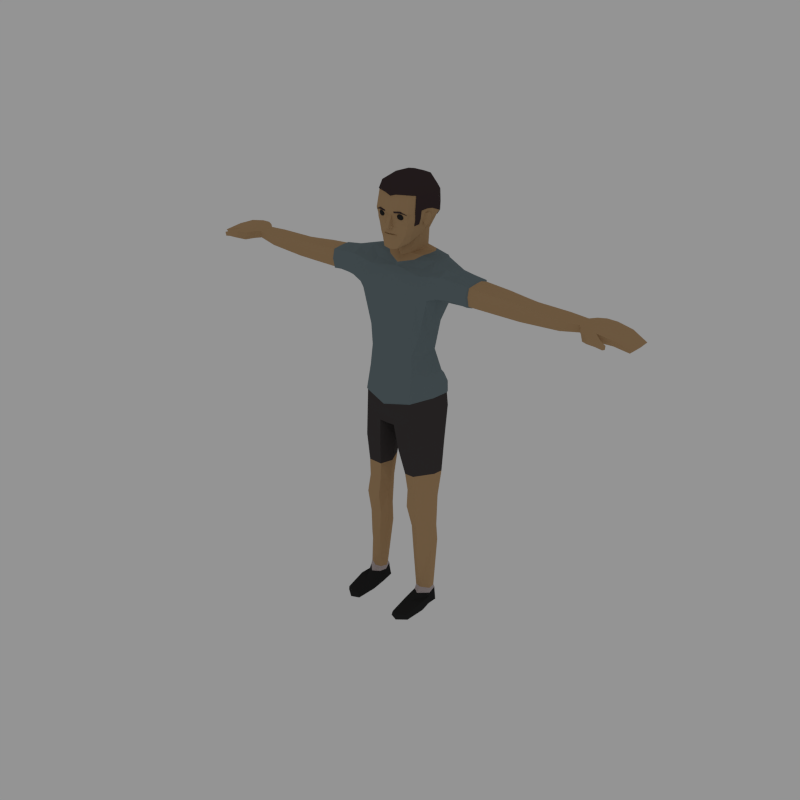# Source: Male_Casual.blend  (saved by Blender 2.81.16; exported with 4.5.12 LTS)
import bpy
from mathutils import Matrix  # noqa: F401  (used for matrix-valued properties, if any)

bpy.ops.wm.read_factory_settings(use_empty=True)
scene = bpy.context.scene
scene.name = 'Scene'

# ---- collections
col_collection_1 = bpy.data.collections.new('Collection 1'); scene.collection.children.link(col_collection_1)

# ---- materials (node trees are filled in below, after node groups)
mat_skin = bpy.data.materials.new('Skin')
mat_skin.alpha_threshold = 0.0
mat_skin.diffuse_color = (0.4969, 0.3185, 0.1662, 1.0)
mat_skin.roughness = 0.5
mat_eyes = bpy.data.materials.new('Eyes')
mat_eyes.alpha_threshold = 0.0
mat_eyes.diffuse_color = (0.02539, 0.02539, 0.02539, 1.0)
mat_eyes.roughness = 0.5
mat_hair = bpy.data.materials.new('Hair')
mat_hair.alpha_threshold = 0.0
mat_hair.diffuse_color = (0.05222, 0.03497, 0.03602, 1.0)
mat_hair.roughness = 0.5
mat_shirt = bpy.data.materials.new('Shirt')
mat_shirt.alpha_threshold = 0.0
mat_shirt.diffuse_color = (0.1634, 0.2139, 0.233, 1.0)
mat_shirt.roughness = 0.5
mat_pants = bpy.data.materials.new('Pants')
mat_pants.alpha_threshold = 0.0
mat_pants.diffuse_color = (0.06072, 0.05294, 0.05294, 1.0)
mat_pants.roughness = 0.5
mat_socks = bpy.data.materials.new('Socks')
mat_socks.alpha_threshold = 0.0
mat_socks.diffuse_color = (0.5071, 0.4348, 0.4348, 1.0)
mat_socks.roughness = 0.5
mat_shoes = bpy.data.materials.new('Shoes')
mat_shoes.alpha_threshold = 0.0
mat_shoes.diffuse_color = (0.02539, 0.02539, 0.02539, 1.0)
mat_shoes.roughness = 0.5

# ---- material node trees

# ---- world
world_world = bpy.data.worlds.new('World'); scene.world = world_world
world_world.color = (0.2957, 0.2957, 0.2957)
world_world.use_sun_shadow = False
world_world.sun_shadow_jitter_overblur = 0.0
world_world.cycles.sampling_method = 'NONE'
world_world.cycles.sample_map_resolution = 256

# ---- meshes
me_cylinder_002 = bpy.data.meshes.new('Cylinder.002')
me_cylinder_002.from_pydata([(1.345, 0.06034, 3.868), (0.2677, -0.2233, 2.817), (0.3711, -0.03202, 2.81), (0.3907, 0.1304, 2.806), (0.4105, 0.004487, 2.373), (0.4436, 0.1733, 2.42), (0.1017, 0.2898, 2.335), (0.2706, -0.2786, 2.343), (0.2168, 0.252, 2.798), (0.1707, -0.1916, 1.645), (0.4308, -0.02278, 1.667), (0.4558, 0.07011, 1.676), (0.1932, 0.1146, 1.648), (0.07044, 0.01003, 2.233), (0.123, -0.05487, 1.644), (0.2304, 0.1051, 1.362), (0.4084, 0.07155, 1.35), (0.1536, -0.08232, 1.256), (0.1962, -0.196, 1.253), (0.4412, -0.04458, 1.252), (0.2203, -0.266, 0.003359), (0.452, -0.223, 0.003359), (0.4277, -0.0804, 0.003359), (0.4331, 0.03149, 0.003359), (0.2556, 0.0744, 0.003359), (0.2353, -0.08074, 0.003359), (0.3283, -0.3031, 0.003359), (0.3378, 0.0956, 0.003359), (0.326, 0.1274, 1.369), (0.331, 0.2741, 2.405), (0.32, 0.1252, 1.661), (0.1892, -0.1731, 1.444), (0.4342, -0.03947, 1.441), (0.1439, -0.07881, 1.406), (0.2739, 0.06309, 0.1621), (0.2341, -0.04138, 0.1498), (0.4318, -0.07403, 0.1479), (0.2553, -0.119, 0.1506), (0.412, 0.03866, 0.1577), (0.3317, -0.1733, 0.1526), (0.3381, 0.07483, 0.1633), (0.1198, 0.09243, 4.066), (0.07701, -0.009125, 4.053), (0.1239, 0.186, 4.075), (0.09872, 0.2516, 4.078), (0.1429, 0.06767, 4.227), (0.07957, -0.009734, 4.175), (0.1331, 0.1693, 4.267), (0.1102, 0.2505, 4.246), (0.226, 0.1159, 4.387), (0.1703, 0.2843, 4.389), (0.2232, 0.0165, 4.382), (0.173, -0.1717, 4.36), (0.2509, 0.1132, 4.507), (0.2417, 0.05007, 4.515), (0.1809, -0.184, 4.449), (0.1953, 0.0292, 4.272), (0.02404, -0.2226, 4.472), (0.03466, -0.232, 4.349), (0.1926, -0.1919, 4.503), (0.1042, -0.2979, 2.259), (0.4199, 0.1842, 2.551), (0.401, -0.01214, 2.553), (0.2804, -0.258, 2.534), (0.1216, -0.3104, 2.342), (0.3212, 0.319, 2.585), (0.1094, 0.31, 4.386), (0.2208, 0.3798, 2.628), (0.06252, -0.2333, 4.516), (0.1072, 0.03562, 4.062), (0.1219, 0.009483, 4.203), (0.2078, -0.1106, 4.37), (0.2162, -0.1063, 4.498), (0.1402, -0.0913, 4.18), (1.411, -0.03584, 3.683), (1.408, -0.06004, 3.793), (1.412, -0.06499, 3.863), (1.464, 0.1823, 3.827), (1.46, 0.183, 3.796), (1.444, 0.05304, 3.659), (1.461, 0.1647, 3.718), (1.442, 0.05416, 3.863), (1.827, -0.05555, 3.817), (1.832, -0.05907, 3.754), (1.833, 0.1616, 3.751), (1.838, 0.0618, 3.71), (2.037, 0.1487, 3.754), (2.102, 0.2059, 3.771), (2.092, -0.06193, 3.739), (2.072, -0.05741, 3.821), (2.08, 0.08471, 3.827), (2.088, 0.1984, 3.834), (2.096, -0.01104, 3.736), (2.179, -0.05997, 3.716), (2.102, 0.08471, 3.732), (2.12, -0.145, 3.818), (2.179, 0.08471, 3.75), (2.147, -0.05507, 3.832), (2.159, 0.08471, 3.826), (2.166, 0.2389, 3.834), (2.188, 0.224, 3.756), (2.144, -0.1472, 3.733), (2.224, -0.2065, 3.752), (2.204, -0.2042, 3.826), (2.282, 0.08471, 3.754), (2.275, -0.1115, 3.752), (2.29, 0.2356, 3.756), (2.254, -0.1068, 3.829), (2.261, 0.08471, 3.828), (2.269, 0.2496, 3.827), (2.331, -0.2224, 3.809), (2.316, -0.2197, 3.755), (2.332, -0.1745, 3.748), (2.417, 0.08471, 3.739), (2.406, -0.05763, 3.731), (2.423, 0.2298, 3.739), (2.419, -0.05724, 3.779), (2.43, 0.08471, 3.788), (2.347, -0.1771, 3.801), (2.432, 0.2361, 3.801), (2.393, -0.2134, 3.784), (2.386, -0.2119, 3.741), (2.394, -0.1821, 3.738), (2.563, 0.08471, 3.697), (2.553, -0.02167, 3.692), (2.564, 0.1962, 3.705), (2.599, 0.1963, 3.737), (2.587, -0.02431, 3.723), (2.597, 0.08471, 3.728), (2.399, -0.1843, 3.778), (2.028, 0.1492, 3.826), (2.041, -0.01966, 3.754), (2.024, 0.07353, 3.823), (2.033, -0.01615, 3.816), (2.044, 0.07327, 3.729), (1.832, 0.1663, 3.772), (2.043, 0.008562, 3.738), (2.031, 0.1522, 3.772), (1.832, -0.02206, 3.705), (1.83, 0.06315, 3.83), (1.831, 0.1623, 3.832), (0.4702, -0.07388, 3.669), (0.3133, -0.2017, 3.64), (0.4698, 0.1774, 3.651), (0.291, 0.3129, 3.502), (0.2513, -0.2134, 3.233), (0.5478, -0.02698, 3.988), (0.5498, -0.1446, 3.939), (0.5396, 0.2816, 3.886), (0.5566, 0.1251, 3.979), (0.5275, 0.2914, 3.751), (0.3813, 5.447e-05, 4.024), (0.373, 0.2453, 4.001), (0.4043, 0.1271, 4.024), (0.3024, 0.3209, 3.987), (0.6805, 0.2325, 3.895), (0.5549, -0.1798, 3.825), (0.6794, -0.1602, 3.837), (0.6783, 0.2278, 3.777), (0.6704, -0.004473, 3.95), (0.681, -0.1164, 3.92), (0.6703, 0.1117, 3.947), (0.3658, 0.3441, 3.717), (0.3522, 0.3355, 3.879), (0.2644, 0.2585, 3.297), (0.3083, 0.1105, 3.043), (0.2253, 0.1977, 3.024), (0.2573, -0.201, 3.039), (0.3173, -0.02238, 3.04), (0.3252, -0.03979, 3.258), (0.3146, 0.1284, 3.273), (0.533, -0.1703, 3.722), (0.6774, -0.1441, 3.733), (0.423, -0.0642, 0.2027), (0.2304, -0.03153, 0.2027), (0.2718, 0.03857, 0.2062), (0.3403, 0.04894, 0.2062), (0.3274, -0.121, 0.2069), (0.416, 0.01251, 0.2062), (0.2587, -0.09967, 0.2041), (0.2465, 0.09623, 0.9861), (0.1757, -0.07255, 0.9861), (0.4349, -0.0435, 0.9861), (0.2221, -0.1383, 0.9861), (0.4105, 0.0554, 0.9861), (0.3284, 0.1101, 0.9861), (0.241, -0.2536, 0.1041), (0.4167, 0.03705, 0.1096), (0.3295, -0.2787, 0.1057), (0.338, 0.07949, 0.1139), (0.2698, 0.06562, 0.113), (0.2343, -0.05019, 0.1035), (0.4309, -0.08284, 0.102), (0.4431, -0.224, 0.1021), (0.3296, -0.5434, 0.003359), (0.4331, -0.4623, 0.003359), (0.2562, -0.5055, 0.06265), (0.2393, -0.5059, 0.003359), (0.3312, -0.5306, 0.0642), (0.4168, -0.4759, 0.06066), (0.8628, -0.006733, 3.674), (0.8628, -0.0932, 3.895), (0.8628, 0.1929, 3.879), (0.8628, -0.1134, 3.809), (0.8628, 0.02959, 3.908), (0.8628, 0.1008, 3.91), (0.8628, 0.1885, 3.804), (0.8628, 0.1689, 3.699), (0.8628, -0.09138, 3.707), (0.07765, -0.2104, 4.244), (0.05612, -0.2205, 4.241), (0.093, -0.2104, 4.289), (0.05986, -0.2278, 4.292), (0.05593, -0.2187, 4.205), (0.2067, 0.00292, 4.321), (0.0757, -0.2174, 4.141), (0.1549, -0.1109, 4.199), (0.07356, -0.2104, 4.278), (0.07291, -0.2104, 4.271), (0.04571, -0.2199, 4.282), (0.04839, -0.2289, 4.259), (0.1975, 0.2931, 4.434), (0.2341, 0.1117, 4.428), (0.04682, -0.2376, 4.279), (0.06938, -0.217, 4.279), (0.2348, 0.02941, 4.434), (0.1782, -0.1823, 4.406), (0.02544, -0.2222, 4.408), (0.2161, -0.1047, 4.421), (0.0213, -0.2589, 4.401), (0.1268, -0.1818, 4.226), (0.178, -0.1171, 4.273), (0.1479, -0.1768, 4.268), (0.06938, -0.1597, 4.136), (0.02412, -0.2811, 4.359), (0.02611, -0.277, 4.349), (0.2863, -0.06732, 3.948), (0.2971, -0.1485, 3.89), (0.3164, -0.2054, 3.772), (0.3291, -0.2236, 1.257), (0.3006, -0.2171, 1.668), (0.3243, -0.1784, 0.9861), (0.3103, -0.1998, 1.453), (1.327, 0.1799, 3.785), (1.34, 0.06225, 3.666), (1.329, 0.1817, 3.841), (1.311, 0.1698, 3.687), (0.2127, -0.08841, 4.662), (0.06258, -0.2067, 4.674), (0.1833, -0.1587, 4.676), (0.1356, -0.215, 4.517), (0.1118, -0.1282, 4.159), (0.1212, -0.1652, 4.177), (0.09749, -0.209, 4.353), (0.1008, -0.2086, 4.41), (0.1111, -0.2014, 4.459), (0.2449, -0.1356, 0.6942), (0.3995, 0.09131, 0.7663), (0.3325, 0.1308, 0.7397), (0.2592, 0.1204, 0.7424), (0.1956, -0.04291, 0.7119), (0.4212, -0.03974, 0.7148), (0.3197, -0.1738, 0.6907), (0.1768, 0.184, 1.979), (0.1253, -0.2481, 1.947), (0.4335, -0.02856, 2.033), (0.4652, 0.09621, 2.049), (0.08087, -0.04303, 1.936), (0.3428, 0.1724, 2.036), (0.2922, -0.269, 2.006), (0.2138, 0.01784, 4.043), (0.218, 0.2157, 4.038), (0.17, 0.2948, 4.035), (0.2316, 0.1098, 4.045), (0.1512, -0.03822, 4.0), (0.2155, -0.04703, 4.376), (0.2289, -0.0281, 4.507), (0.2254, -0.03878, 4.428), (0.1921, -0.06289, 4.297), (0.0303, -0.255, 4.349), (0.03015, -0.2272, 4.378), (0.02978, -0.2475, 4.37), (0.04534, -0.2415, 4.351), (0.04428, -0.2239, 4.351), (0.04162, -0.2212, 4.373), (0.04317, -0.2364, 4.367), (0.1133, 0.314, 4.388), (0.2574, 0.1136, 4.511), (0.2481, 0.04935, 4.519), (0.1754, 0.2879, 4.391), (0.2351, -0.03026, 4.51), (0.2313, -0.02294, 4.67), (0.2186, -0.09168, 4.669), (0.206, -0.09199, 4.752), (0.1886, -0.1632, 4.683), (0.222, -0.1083, 4.423), (0.2221, -0.1099, 4.502), (0.2031, 0.2969, 4.436), (0.2135, -0.1142, 4.371), (0.244, 0.0458, 4.672), (0.2315, -0.04113, 4.43), (0.1174, 0.3413, 4.436), (0.06568, -0.2122, 4.68), (0.06575, -0.1413, 4.759), (0.2424, 0.1234, 4.66), (0.1927, 0.3159, 4.519), (0.2214, -0.04953, 4.377), (0.2182, 0.1354, 4.729), (0.1676, 0.303, 4.684), (0.1207, 0.3633, 4.518), (0.2184, -0.0244, 4.742), (0.2307, 0.04319, 4.733), (0.0691, 0.03158, 4.839), (0.07082, 0.1438, 4.836), (0.1421, 0.03787, 4.816), (0.1401, 0.144, 4.805), (0.0668, -0.09039, 4.8), (0.1861, 0.3171, 4.642), (0.08908, 0.2863, 4.787), (0.0978, 0.3484, 4.678), (0.1031, 0.3556, 4.641), (0.8495, -0.1301, 3.812), (0.8495, 0.2092, 3.888), (0.8495, -0.01449, 3.663), (0.8495, -0.1068, 3.906), (0.8495, 0.02692, 3.921), (0.8495, 0.107, 3.922), (0.8495, 0.2045, 3.804), (0.8495, 0.1814, 3.688), (0.8495, -0.1063, 3.7), (0.3183, 0.3282, 2.602), (0.428, 0.1878, 2.57), (0.2829, -0.2693, 2.555), (0.4081, -0.0156, 2.572), (0.2211, 0.3876, 2.644), (-1.345, 0.06034, 3.868), (-0.2677, -0.2233, 2.817), (-0.3711, -0.03202, 2.81), (-0.3907, 0.1304, 2.806), (-0.4105, 0.004487, 2.373), (-0.4436, 0.1733, 2.42), (-0.07756, 0.2898, 2.335), (-0.2706, -0.2786, 2.343), (-0.2168, 0.252, 2.798), (-0.1707, -0.1916, 1.645), (-0.4308, -0.02278, 1.667), (-0.4558, 0.07011, 1.676), (-0.1932, 0.1146, 1.648), (-0.04634, 0.01003, 2.233), (-0.123, -0.05487, 1.644), (-0.2304, 0.1051, 1.362), (-0.4084, 0.07155, 1.35), (-0.1536, -0.08232, 1.256), (-0.1962, -0.196, 1.253), (-0.4412, -0.04458, 1.252), (-0.2203, -0.266, 0.003359), (-0.452, -0.223, 0.003359), (-0.4277, -0.0804, 0.003359), (-0.4331, 0.03149, 0.003359), (-0.2556, 0.0744, 0.003359), (-0.2353, -0.08074, 0.003359), (-0.3283, -0.3031, 0.003359), (-0.3378, 0.0956, 0.003359), (-0.326, 0.1274, 1.369), (-0.331, 0.2741, 2.405), (-0.32, 0.1252, 1.661), (-0.1892, -0.1731, 1.444), (-0.4342, -0.03947, 1.441), (-0.1439, -0.07881, 1.406), (-0.2739, 0.06309, 0.1621), (-0.2341, -0.04138, 0.1498), (-0.4318, -0.07403, 0.1479), (-0.2553, -0.119, 0.1506), (-0.412, 0.03866, 0.1577), (-0.3317, -0.1733, 0.1526), (-0.3381, 0.07483, 0.1633), (-0.1198, 0.09243, 4.066), (-0.07701, -0.009125, 4.053), (-0.1239, 0.186, 4.075), (-0.09872, 0.2516, 4.078), (-0.1429, 0.06767, 4.227), (-0.07957, -0.009734, 4.175), (-0.1331, 0.1693, 4.267), (-0.1102, 0.2505, 4.246), (-0.226, 0.1159, 4.387), (-0.1703, 0.2843, 4.389), (-0.2232, 0.0165, 4.382), (-0.173, -0.1717, 4.36), (-0.2509, 0.1132, 4.507), (-0.2417, 0.05007, 4.515), (-0.1809, -0.184, 4.449), (-0.1953, 0.0292, 4.272), (-0.02404, -0.2226, 4.472), (-0.03466, -0.232, 4.349), (-0.1926, -0.1919, 4.503), (-0.0801, -0.2979, 2.259), (-0.4199, 0.1842, 2.551), (-0.401, -0.01214, 2.553), (-0.2804, -0.258, 2.534), (-0.1216, -0.3104, 2.342), (-0.3212, 0.319, 2.585), (-0.1094, 0.31, 4.386), (-0.2208, 0.3798, 2.628), (-0.06252, -0.2333, 4.516), (-0.1072, 0.03562, 4.062), (-0.1219, 0.009483, 4.203), (-0.2078, -0.1106, 4.37), (-0.2162, -0.1063, 4.498), (-0.1402, -0.0913, 4.18), (-1.411, -0.03584, 3.683), (-1.408, -0.06004, 3.793), (-1.412, -0.06498, 3.863), (-1.464, 0.1823, 3.827), (-1.46, 0.183, 3.796), (-1.444, 0.05304, 3.659), (-1.461, 0.1647, 3.718), (-1.442, 0.05416, 3.863), (-1.827, -0.05555, 3.817), (-1.832, -0.05907, 3.754), (-1.833, 0.1616, 3.751), (-1.838, 0.0618, 3.71), (-2.037, 0.1487, 3.754), (-2.102, 0.2059, 3.771), (-2.092, -0.06193, 3.739), (-2.072, -0.05741, 3.821), (-2.08, 0.08471, 3.827), (-2.088, 0.1984, 3.834), (-2.096, -0.01104, 3.736), (-2.179, -0.05997, 3.716), (-2.102, 0.08471, 3.732), (-2.12, -0.145, 3.818), (-2.179, 0.08471, 3.75), (-2.147, -0.05507, 3.832), (-2.159, 0.08471, 3.826), (-2.166, 0.2389, 3.834), (-2.188, 0.224, 3.756), (-2.144, -0.1472, 3.733), (-2.224, -0.2065, 3.752), (-2.204, -0.2042, 3.826), (-2.282, 0.08471, 3.754), (-2.275, -0.1115, 3.752), (-2.29, 0.2356, 3.756), (-2.254, -0.1068, 3.829), (-2.261, 0.08471, 3.828), (-2.269, 0.2496, 3.827), (-2.331, -0.2224, 3.809), (-2.316, -0.2197, 3.755), (-2.332, -0.1745, 3.748), (-2.417, 0.08471, 3.739), (-2.406, -0.05763, 3.731), (-2.423, 0.2298, 3.739), (-2.419, -0.05724, 3.779), (-2.43, 0.08471, 3.788), (-2.347, -0.1771, 3.801), (-2.432, 0.2361, 3.801), (-2.393, -0.2134, 3.784), (-2.386, -0.2119, 3.741), (-2.394, -0.1821, 3.738), (-2.563, 0.08471, 3.697), (-2.553, -0.02167, 3.692), (-2.564, 0.1962, 3.705), (-2.599, 0.1963, 3.737), (-2.587, -0.02431, 3.723), (-2.597, 0.08471, 3.728), (-2.399, -0.1843, 3.778), (-2.028, 0.1492, 3.826), (-2.041, -0.01966, 3.754), (-2.024, 0.07353, 3.823), (-2.033, -0.01615, 3.816), (-2.044, 0.07327, 3.729), (-1.832, 0.1663, 3.772), (-2.043, 0.008562, 3.738), (-2.031, 0.1522, 3.772), (-1.832, -0.02206, 3.705), (-1.83, 0.06315, 3.83), (-1.831, 0.1623, 3.832), (-0.4702, -0.07388, 3.669), (-0.3133, -0.2017, 3.64), (-0.4698, 0.1774, 3.651), (-0.291, 0.3129, 3.502), (-0.2513, -0.2134, 3.233), (-0.5478, -0.02698, 3.988), (-0.5498, -0.1446, 3.939), (-0.5396, 0.2816, 3.886), (-0.5566, 0.1251, 3.979), (-0.5275, 0.2914, 3.751), (-0.3813, 5.45e-05, 4.024), (-0.373, 0.2453, 4.001), (-0.4043, 0.1271, 4.024), (-0.3024, 0.3209, 3.987), (-0.6805, 0.2325, 3.895), (-0.5549, -0.1798, 3.825), (-0.6794, -0.1602, 3.837), (-0.6783, 0.2278, 3.777), (-0.6704, -0.004473, 3.95), (-0.681, -0.1164, 3.92), (-0.6703, 0.1117, 3.947), (-0.3658, 0.3441, 3.717), (-0.3522, 0.3355, 3.879), (-0.2644, 0.2585, 3.297), (-0.3083, 0.1105, 3.043), (-0.2253, 0.1977, 3.024), (-0.2573, -0.201, 3.039), (-0.3173, -0.02238, 3.04), (-0.3252, -0.03979, 3.258), (-0.3146, 0.1284, 3.273), (-0.533, -0.1703, 3.722), (-0.6774, -0.1441, 3.733), (-0.423, -0.0642, 0.2027), (-0.2304, -0.03153, 0.2027), (-0.2718, 0.03857, 0.2062), (-0.3403, 0.04894, 0.2062), (-0.3274, -0.121, 0.2069), (-0.416, 0.01251, 0.2062), (-0.2587, -0.09967, 0.2041), (-0.2465, 0.09623, 0.9861), (-0.1757, -0.07255, 0.9861), (-0.4349, -0.0435, 0.9861), (-0.2221, -0.1383, 0.9861), (-0.4105, 0.0554, 0.9861), (-0.3284, 0.1101, 0.9861), (-0.241, -0.2536, 0.1041), (-0.4167, 0.03705, 0.1096), (-0.3295, -0.2787, 0.1057), (-0.338, 0.07949, 0.1139), (-0.2698, 0.06562, 0.113), (-0.2343, -0.05019, 0.1035), (-0.4309, -0.08284, 0.102), (-0.4431, -0.224, 0.1021), (-0.3296, -0.5434, 0.003359), (-0.4331, -0.4623, 0.003359), (-0.2562, -0.5055, 0.06265), (-0.2393, -0.5059, 0.003359), (-0.3312, -0.5306, 0.0642), (-0.4168, -0.4759, 0.06066), (-0.8628, -0.006733, 3.674), (-0.8628, -0.0932, 3.895), (-0.8628, 0.1929, 3.879), (-0.8628, -0.1134, 3.809), (-0.8628, 0.02959, 3.908), (-0.8628, 0.1008, 3.91), (-0.8628, 0.1885, 3.804), (-0.8628, 0.1689, 3.699), (-0.8628, -0.09138, 3.707), (-0.07765, -0.2104, 4.244), (-0.05612, -0.2205, 4.241), (-0.093, -0.2104, 4.289), (-0.05986, -0.2278, 4.292), (-0.05593, -0.2187, 4.205), (-0.2067, 0.00292, 4.321), (-0.0757, -0.2174, 4.141), (-0.1549, -0.1109, 4.199), (-0.07356, -0.2104, 4.278), (-0.07291, -0.2104, 4.271), (-0.04571, -0.2199, 4.282), (-0.04839, -0.2289, 4.259), (-0.1975, 0.2931, 4.434), (-0.2341, 0.1117, 4.428), (-0.04682, -0.2376, 4.279), (-0.06938, -0.217, 4.279), (-0.2348, 0.02941, 4.434), (-0.1782, -0.1823, 4.406), (-0.02544, -0.2222, 4.408), (-0.2161, -0.1047, 4.421), (-0.0213, -0.2589, 4.401), (-0.1268, -0.1818, 4.226), (-0.178, -0.1171, 4.273), (-0.1479, -0.1768, 4.268), (-0.06938, -0.1597, 4.136), (-0.02412, -0.2811, 4.359), (-0.02611, -0.277, 4.349), (-1.018e-08, -0.233, 4.236), (-0.2863, -0.06732, 3.948), (-0.2971, -0.1485, 3.89), (-0.3164, -0.2054, 3.772), (-0.3291, -0.2236, 1.257), (-0.3006, -0.2171, 1.668), (-0.3243, -0.1784, 0.9861), (-0.3103, -0.1998, 1.453), (-1.327, 0.1799, 3.785), (-1.34, 0.06225, 3.666), (-1.329, 0.1817, 3.841), (-1.311, 0.1698, 3.687), (-1.291e-08, -0.2954, 2.787), (-5.354e-09, -0.1225, 3.933), (1.308e-08, 0.2993, 2.798), (-1.444e-08, -0.3218, 2.344), (1.327e-08, 0.3037, 2.341), (1.134e-09, 0.02595, 2.249), (-2.294e-09, -0.05248, 4.022), (1.225e-08, 0.2803, 4.075), (-1.162e-09, -0.02659, 4.16), (1.25e-08, 0.286, 4.23), (1.51e-08, 0.3454, 4.38), (-1.048e-08, -0.2399, 4.34), (-1.011e-08, -0.2314, 4.473), (-1.051e-08, -0.2404, 4.513), (-1.219e-08, -0.2788, 2.242), (-1.454e-08, -0.3326, 2.484), (1.696e-08, 0.3879, 2.653), (1.57e-08, 0.3591, 3.977), (1.718e-08, 0.393, 3.896), (1.634e-08, 0.3739, 3.717), (1.519e-08, 0.3476, 3.501), (1.301e-08, 0.2977, 3.297), (1.017e-08, 0.2327, 3.022), (-1.034e-08, -0.2366, 4.288), (-9.951e-09, -0.2277, 4.198), (-1.009e-08, -0.2308, 4.133), (-9.899e-09, -0.2265, 4.281), (-1.035e-08, -0.2367, 4.259), (-1.066e-08, -0.2439, 4.28), (-1.166e-08, -0.2668, 4.399), (-8.011e-09, -0.1833, 4.118), (-1.237e-08, -0.283, 4.343), (-1.257e-08, -0.2877, 4.354), (-7.254e-09, -0.1659, 3.867), (-1.227e-08, -0.2808, 3.023), (-1.213e-08, -0.2774, 3.225), (-1.014e-08, -0.232, 3.626), (-9.197e-09, -0.2104, 3.743), (-0.2127, -0.08841, 4.662), (-0.06258, -0.2067, 4.674), (-9.424e-09, -0.2156, 4.653), (-0.1833, -0.1587, 4.676), (-0.1356, -0.215, 4.517), (-0.1118, -0.1282, 4.159), (-0.1212, -0.1652, 4.177), (-0.09749, -0.209, 4.353), (-0.1008, -0.2086, 4.41), (-0.1111, -0.2014, 4.459), (-0.2449, -0.1356, 0.6942), (-0.3995, 0.09131, 0.7663), (-0.3325, 0.1308, 0.7397), (-0.2592, 0.1204, 0.7424), (-0.1956, -0.04291, 0.7119), (-0.4212, -0.03974, 0.7148), (-0.3197, -0.1738, 0.6907), (-0.1768, 0.184, 1.979), (-0.1253, -0.2481, 1.947), (-0.4335, -0.02856, 2.033), (-0.4652, 0.09621, 2.049), (-0.08087, -0.04303, 1.936), (-0.3428, 0.1724, 2.036), (-0.2922, -0.269, 2.006), (-0.2138, 0.01784, 4.043), (-4.822e-09, -0.1103, 3.965), (-0.218, 0.2157, 4.038), (-0.17, 0.2948, 4.035), (-0.2316, 0.1098, 4.045), (1.398e-08, 0.3197, 4.026), (-0.1512, -0.03822, 4.0), (-0.2155, -0.04703, 4.376), (-0.2289, -0.0281, 4.507), (-0.2254, -0.03878, 4.428), (-0.1921, -0.06289, 4.297), (-0.0303, -0.255, 4.349), (-0.03015, -0.2272, 4.378), (-0.02978, -0.2475, 4.37), (-0.04534, -0.2415, 4.351), (-0.04428, -0.2239, 4.351), (-0.04162, -0.2212, 4.373), (-0.04317, -0.2364, 4.367), (-0.1133, 0.314, 4.388), (1.531e-08, 0.3501, 4.382), (-0.2574, 0.1136, 4.511), (-0.2481, 0.04935, 4.519), (-0.1754, 0.2879, 4.391), (-0.2351, -0.03026, 4.51), (-0.2313, -0.02294, 4.67), (-0.2186, -0.09168, 4.669), (-0.206, -0.09199, 4.752), (-0.1886, -0.1632, 4.683), (-0.222, -0.1083, 4.423), (-0.2221, -0.1099, 4.502), (-0.2031, 0.2969, 4.436), (-6.699e-09, -0.1533, 4.761), (-9.669e-09, -0.2212, 4.659), (-0.2135, -0.1142, 4.371), (-0.244, 0.0458, 4.672), (-0.2315, -0.04113, 4.43), (-0.1174, 0.3413, 4.436), (1.65e-08, 0.3774, 4.44), (-0.06568, -0.2122, 4.68), (-0.06575, -0.1413, 4.759), (-0.2424, 0.1234, 4.66), (-0.1927, 0.3159, 4.519), (-0.2214, -0.04953, 4.377), (-0.2182, 0.1354, 4.729), (-0.1676, 0.303, 4.684), (-0.1207, 0.3633, 4.518), (1.746e-08, 0.3994, 4.52), (-0.2184, -0.0244, 4.742), (-0.2307, 0.04319, 4.733), (1.171e-09, 0.0268, 4.843), (-3.934e-09, -0.08999, 4.812), (6.286e-09, 0.1438, 4.845), (-0.0691, 0.03158, 4.839), (-0.07082, 0.1438, 4.836), (1.644e-08, 0.3762, 4.679), (1.312e-08, 0.3003, 4.789), (1.695e-08, 0.3878, 4.641), (-0.1421, 0.03787, 4.816), (-0.1401, 0.144, 4.805), (-0.0668, -0.09039, 4.8), (-0.1861, 0.3171, 4.642), (-0.08908, 0.2863, 4.787), (-0.0978, 0.3484, 4.678), (-0.1031, 0.3556, 4.641), (-0.8495, -0.1301, 3.812), (-0.8495, 0.2092, 3.888), (-0.8495, -0.01449, 3.663), (-0.8495, -0.1068, 3.906), (-0.8495, 0.02692, 3.921), (-0.8495, 0.107, 3.922), (-0.8495, 0.2045, 3.804), (-0.8495, 0.1814, 3.688), (-0.8495, -0.1063, 3.7), (-0.3183, 0.3282, 2.602), (-0.428, 0.1878, 2.57), (-1.518e-08, -0.3474, 2.504), (-0.2829, -0.2693, 2.555), (-0.4081, -0.0156, 2.572), (-0.2211, 0.3876, 2.644), (1.735e-08, 0.397, 2.671), (0.1077, -0.1821, 4.425), (0.08521, -0.213, 4.448), (0.07133, -0.1703, 4.448), (0.1077, -0.1439, 4.448), (0.144, -0.1703, 4.448), (0.1301, -0.213, 4.448), (0.07133, -0.1939, 4.486), (0.08521, -0.1512, 4.486), (0.1301, -0.1512, 4.486), (0.144, -0.1939, 4.486), (0.1077, -0.2203, 4.486), (0.1077, -0.1821, 4.51), (0.08631, -0.1751, 4.431), (0.09447, -0.2002, 4.431), (0.07311, -0.1933, 4.445), (0.1077, -0.2184, 4.445), (0.1209, -0.2002, 4.431), (0.1077, -0.1596, 4.431), (0.08631, -0.1527, 4.445), (0.129, -0.1751, 4.431), (0.129, -0.1527, 4.445), (0.1422, -0.1933, 4.445), (0.09447, -0.2227, 4.467), (0.1209, -0.2227, 4.467), (0.06495, -0.1821, 4.467), (0.07311, -0.2072, 4.467), (0.09447, -0.1414, 4.467), (0.07311, -0.157, 4.467), (0.1422, -0.157, 4.467), (0.1209, -0.1414, 4.467), (0.1422, -0.2072, 4.467), (0.1504, -0.1821, 4.467), (0.08631, -0.2115, 4.49), (0.07311, -0.1708, 4.49), (0.1077, -0.1457, 4.49), (0.1422, -0.1708, 4.49), (0.129, -0.2115, 4.49), (0.08631, -0.189, 4.504), (0.1077, -0.2045, 4.504), (0.09447, -0.1639, 4.504), (0.1209, -0.1639, 4.504), (0.129, -0.189, 4.504), (0.05369, -0.2255, 4.498), (0.05157, -0.2255, 4.515), (0.1833, -0.1875, 4.489), (0.05665, -0.2361, 4.499), (0.05453, -0.2361, 4.515), (0.1863, -0.1981, 4.489), (0.1237, -0.2162, 4.506), (0.1216, -0.2162, 4.522), (0.1267, -0.2268, 4.506), (0.1246, -0.2268, 4.522), (-0.1077, -0.1821, 4.425), (-0.08521, -0.213, 4.448), (-0.07133, -0.1703, 4.448), (-0.1077, -0.1439, 4.448), (-0.144, -0.1703, 4.448), (-0.1301, -0.213, 4.448), (-0.07133, -0.1939, 4.486), (-0.08521, -0.1512, 4.486), (-0.1301, -0.1512, 4.486), (-0.144, -0.1939, 4.486), (-0.1077, -0.2203, 4.486), (-0.1077, -0.1821, 4.51), (-0.08631, -0.1751, 4.431), (-0.09447, -0.2002, 4.431), (-0.07311, -0.1933, 4.445), (-0.1077, -0.2184, 4.445), (-0.1209, -0.2002, 4.431), (-0.1077, -0.1596, 4.431), (-0.08631, -0.1527, 4.445), (-0.129, -0.1751, 4.431), (-0.129, -0.1527, 4.445), (-0.1422, -0.1933, 4.445), (-0.09447, -0.2227, 4.467), (-0.1209, -0.2227, 4.467), (-0.06495, -0.1821, 4.467), (-0.07311, -0.2072, 4.467), (-0.09447, -0.1414, 4.467), (-0.07311, -0.157, 4.467), (-0.1422, -0.157, 4.467), (-0.1209, -0.1414, 4.467), (-0.1422, -0.2072, 4.467), (-0.1504, -0.1821, 4.467), (-0.08631, -0.2115, 4.49), (-0.07311, -0.1708, 4.49), (-0.1077, -0.1457, 4.49), (-0.1422, -0.1708, 4.49), (-0.129, -0.2115, 4.49), (-0.08631, -0.189, 4.504), (-0.1077, -0.2045, 4.504), (-0.09447, -0.1639, 4.504), (-0.1209, -0.1639, 4.504), (-0.129, -0.189, 4.504), (-0.05369, -0.2255, 4.498), (-0.05157, -0.2255, 4.515), (-0.1833, -0.1875, 4.489), (-0.05665, -0.2361, 4.499), (-0.05453, -0.2361, 4.515), (-0.1863, -0.1981, 4.489), (-0.1237, -0.2162, 4.506), (-0.1216, -0.2162, 4.522), (-0.1267, -0.2268, 4.506), (-0.1246, -0.2268, 4.522), (0.2645, 0.04356, 4.37), (0.2563, 0.05133, 4.369), (0.2194, 0.005075, 4.479), (0.2127, -0.00653, 4.412), (0.2119, 0.01344, 4.478), (0.2051, 0.001831, 4.411), (0.2528, 0.04835, 4.483), (0.2261, 0.01417, 4.373), (0.261, 0.04058, 4.484), (0.2343, 0.006401, 4.374), (0.2791, 0.0561, 4.414), (0.271, 0.06387, 4.413), (0.2079, 0.00621, 4.439), (0.2154, -0.002151, 4.44), (0.2474, 0.02319, 4.424), (0.2393, 0.03095, 4.423), (0.2166, 0.01083, 4.392), (0.2323, 0.01648, 4.472), (0.2247, 0.02485, 4.471), (0.2241, 0.002468, 4.393), (0.2271, 0.00769, 4.429), (0.2195, 0.01605, 4.428), (0.2472, 0.02212, 4.358), (0.239, 0.02989, 4.357), (0.2559, 0.04852, 4.417), (0.2641, 0.04075, 4.418), (0.2596, 0.05908, 4.481), (0.2672, 0.07004, 4.463), (0.2754, 0.06227, 4.464), (0.2678, 0.05131, 4.481), (-0.2645, 0.04356, 4.37), (-0.2563, 0.05133, 4.369), (-0.2194, 0.005075, 4.479), (-0.2127, -0.006529, 4.412), (-0.2119, 0.01344, 4.478), (-0.2051, 0.001831, 4.411), (-0.2528, 0.04835, 4.483), (-0.2261, 0.01417, 4.373), (-0.261, 0.04058, 4.484), (-0.2343, 0.006401, 4.374), (-0.2791, 0.0561, 4.414), (-0.271, 0.06387, 4.413), (-0.2079, 0.00621, 4.439), (-0.2154, -0.002151, 4.44), (-0.2474, 0.02319, 4.424), (-0.2393, 0.03095, 4.423), (-0.2166, 0.01083, 4.392), (-0.2323, 0.01648, 4.472), (-0.2247, 0.02485, 4.471), (-0.2241, 0.002468, 4.393), (-0.2271, 0.00769, 4.429), (-0.2195, 0.01605, 4.428), (-0.2472, 0.02212, 4.358), (-0.239, 0.02989, 4.357), (-0.2559, 0.04852, 4.417), (-0.2641, 0.04075, 4.418), (-0.2596, 0.05908, 4.481), (-0.2672, 0.07004, 4.463), (-0.2754, 0.06227, 4.464), (-0.2678, 0.05131, 4.481), (0.2211, -0.2656, 0.006925), (0.4325, 0.03169, 0.007118), (0.3378, 0.09503, 0.007272), (0.2561, 0.07409, 0.007238), (0.2353, -0.07966, 0.006902), (0.4278, -0.08049, 0.006851), (0.4517, -0.223, 0.006854), (0.2399, -0.5059, 0.005457), (0.3296, -0.5429, 0.005512), (0.4325, -0.4628, 0.005387), (-0.2203, -0.266, 0.003359), (-0.4331, 0.03149, 0.003359), (-0.3378, 0.0956, 0.003359), (-0.2556, 0.0744, 0.003359), (-0.2353, -0.08074, 0.003359), (-0.4277, -0.0804, 0.003359), (-0.452, -0.223, 0.003359), (-0.2393, -0.5059, 0.003359), (-0.3296, -0.5434, 0.003359), (-0.4331, -0.4623, 0.003359), (1.145, 0.1842, 3.795), (1.154, 0.08055, 3.889), (1.151, 0.02776, 3.67), (1.146, 0.1873, 3.86), (1.154, 0.04496, 3.888), (1.137, 0.1693, 3.693), (1.187, -0.07909, 3.879), (1.187, -0.06361, 3.695), (1.186, -0.0867, 3.801), (-1.145, 0.1842, 3.795), (-1.154, 0.08055, 3.889), (-1.151, 0.02776, 3.67), (-1.146, 0.1873, 3.86), (-1.154, 0.04496, 3.888), (-1.137, 0.1693, 3.693), (-1.187, -0.07909, 3.879), (-1.187, -0.06361, 3.695), (-1.186, -0.0867, 3.801), (0.4231, -0.186, 3.681), (0.4235, -0.1466, 3.914), (0.4356, -0.1926, 3.799), (0.4249, -0.108, 3.943), (0.4275, -0.007444, 4.014), (-0.4231, -0.186, 3.681), (-0.4235, -0.1466, 3.914), (-0.4356, -0.1926, 3.799), (-0.419, -0.1062, 3.943), (-0.4073, -0.004176, 4.019), (-0.3998, -0.1718, 3.618), (-0.3086, -0.1605, 3.242), (0.4071, -0.171, 3.619), (0.3136, -0.1677, 3.241)], [], [(273, 270, 151, 153), (324, 325, 159, 160), (909, 243, 246, 914), (7, 63, 64), (62, 4, 5, 61), (61, 5, 29, 65), (239, 19, 32, 242), (892, 891, 27, 24), (265, 10, 11, 266), (588, 13, 60, 597), (17, 181, 183, 18), (266, 11, 30, 268), (893, 892, 24, 25), (890, 894, 22, 23), (895, 21, 22, 894), (271, 43, 41, 273), (267, 14, 9, 264), (16, 32, 19), (26, 21, 195, 194), (325, 326, 161, 159), (323, 329, 172, 141), (327, 206, 207, 328), (14, 12, 15, 33), (20, 26, 194, 197), (242, 240, 9, 31), (891, 890, 23, 27), (30, 11, 16, 28), (269, 264, 9, 240), (11, 10, 32, 16), (31, 33, 17, 18), (259, 258, 176, 175), (12, 30, 28, 15), (261, 262, 177, 173), (263, 6, 29, 268), (176, 178, 38, 40), (177, 179, 37, 39), (63, 7, 4, 62), (889, 893, 25, 20), (178, 173, 36, 38), (174, 175, 34, 35), (175, 176, 40, 34), (26, 20, 25, 24, 27, 23, 22, 21), (258, 257, 178, 176), (650, 590, 44, 272), (321, 203, 201, 324), (329, 208, 203, 321), (271, 152, 154, 272), (270, 69, 42, 274), (28, 16, 184, 185), (263, 12, 14, 267), (589, 42, 46, 591), (41, 43, 47, 45), (69, 41, 45, 70), (43, 44, 48, 47), (47, 48, 50, 49), (222, 221, 53), (55, 72, 59), (595, 57, 68, 596), (594, 58, 279, 235, 614), (277, 225, 54, 276), (70, 45, 56, 73), (45, 47, 49, 56), (48, 592, 593, 66), (227, 280, 58, 253, 254), (57, 595, 612, 229), (48, 66, 50), (193, 192, 36, 39, 188), (60, 7, 64), (597, 60, 64, 586), (182, 19, 239, 241), (6, 67, 65, 29), (585, 8, 334, 724), (68, 57, 250), (226, 228, 72, 55), (606, 212, 58, 594), (42, 69, 70, 46), (322, 327, 158, 155), (6, 587, 599, 67), (326, 205, 202, 322), (541, 542, 923, 918), (246, 80, 79, 244), (246, 243, 78, 80), (79, 85, 138, 74), (74, 138, 83, 75), (0, 76, 81), (0, 81, 77, 245), (77, 140, 135, 78), (80, 84, 85, 79), (76, 82, 139, 81), (81, 139, 140, 77), (133, 89, 90, 132), (132, 90, 91, 130), (134, 94, 92, 136), (86, 87, 94, 134), (130, 91, 87, 137), (91, 99, 100, 87), (94, 96, 93, 92), (89, 97, 98, 90), (90, 98, 99, 91), (87, 100, 96, 94), (101, 102, 103, 95), (97, 89, 95), (99, 109, 106, 100), (136, 92, 88, 131), (96, 104, 105, 93), (100, 106, 104, 96), (97, 107, 108, 98), (95, 103, 107, 97), (98, 108, 109, 99), (103, 102, 111, 110), (93, 105, 102, 101), (109, 119, 115, 106), (105, 112, 111, 102), (104, 113, 114, 105), (106, 115, 113, 104), (111, 121, 120, 110), (107, 116, 117, 108), (103, 110, 118, 107), (108, 117, 119, 109), (107, 118, 112, 105), (105, 114, 116, 107), (112, 118, 129, 122), (112, 122, 121, 111), (119, 126, 125, 115), (113, 123, 124, 114), (115, 125, 123, 113), (116, 114, 124, 127), (116, 127, 128, 117), (120, 121, 122, 129), (110, 120, 129, 118), (117, 128, 126, 119), (127, 124, 123, 128), (125, 126, 128, 123), (88, 101, 95, 89), (93, 101, 88, 92), (88, 89, 133, 131), (136, 138, 85, 134), (87, 86, 137), (134, 85, 84, 86), (75, 83, 82, 76), (132, 139, 82, 133), (130, 140, 139, 132), (137, 135, 140, 130), (86, 84, 135, 137), (133, 82, 83, 131), (165, 3, 8, 166), (169, 940, 167, 168), (168, 165, 170, 169), (928, 929, 156, 147), (170, 143, 141, 169), (164, 144, 143, 170), (158, 143, 150), (165, 166, 164, 170), (148, 152, 153, 149), (146, 931, 930, 147), (154, 163, 601, 600), (1, 2, 168, 167), (149, 161, 155, 148), (146, 159, 161, 149), (148, 155, 158, 150), (157, 160, 147, 156), (144, 162, 150, 143), (8, 585, 605, 166), (163, 162, 602, 601), (274, 646, 584, 236), (148, 150, 162, 163), (152, 148, 163, 154), (603, 602, 162, 144), (604, 603, 144, 164), (172, 171, 141), (141, 171, 927, 939), (927, 171, 156, 929), (156, 171, 172, 157), (147, 160, 159, 146), (149, 153, 931, 146), (236, 237, 928, 930), (166, 605, 604, 164), (260, 259, 175, 174), (15, 180, 181, 17), (332, 63, 62, 333), (32, 10, 240, 242), (256, 183, 181, 260), (256, 262, 241, 183), (261, 257, 184, 182), (241, 239, 18, 183), (33, 15, 17), (15, 28, 185, 180), (9, 14, 33, 31), (40, 38, 187, 189), (39, 37, 186, 188), (269, 240, 10, 265), (179, 174, 35, 37), (38, 36, 192, 187), (35, 34, 190, 191), (34, 40, 189, 190), (898, 897, 194, 195), (897, 896, 197, 194), (188, 186, 196, 198), (889, 20, 197, 896), (895, 193, 199, 898), (193, 188, 198, 199), (65, 67, 334, 330), (331, 3, 2, 333), (2, 3, 165, 168), (131, 83, 138, 136), (210, 218, 220), (73, 56, 216), (212, 606, 609, 219), (58, 212, 211, 253), (608, 215, 213, 607), (56, 49, 214), (216, 56, 214, 278), (225, 222, 53, 54), (210, 213, 230, 209), (213, 215, 230), (215, 252, 230), (607, 213, 210, 571), (71, 52, 232, 231), (219, 609, 611, 223), (211, 212, 219, 217), (209, 211, 217, 218), (571, 210, 220, 610), (51, 49, 222, 225), (52, 71, 228, 226), (220, 218, 224, 223), (217, 219, 223, 224), (218, 217, 224), (610, 220, 223, 611), (57, 227, 254, 255), (275, 51, 225, 277), (49, 50, 221, 222), (229, 227, 57), (209, 230, 232), (275, 71, 231, 278), (232, 230, 231), (232, 52, 211, 209), (49, 51, 214), (591, 46, 233, 613), (613, 233, 215, 608), (46, 251, 233), (73, 216, 252, 251), (614, 235, 234, 615), (229, 612, 615, 234), (916, 74, 75, 917), (914, 246, 244, 911), (915, 913, 204, 201), (916, 208, 200, 911), (910, 912, 202, 205), (913, 0, 910), (917, 75, 76, 915), (78, 135, 84, 80), (142, 145, 940, 939), (167, 145, 618, 617), (145, 142, 619, 618), (616, 620, 238, 237), (142, 238, 620, 619), (16, 19, 182, 184), (39, 36, 173, 177), (587, 6, 13, 588), (37, 35, 191, 186), (331, 61, 65, 330), (239, 242, 31, 18), (78, 243, 245, 77), (74, 244, 79), (328, 207, 200, 323), (237, 236, 584, 616), (720, 598, 63, 332), (167, 617, 583, 1), (248, 250, 249), (249, 250, 59), (250, 55, 59), (55, 250, 255), (58, 280, 284, 283), (251, 252, 215, 233), (230, 252, 216, 231), (251, 46, 70, 73), (255, 254, 226, 55), (255, 250, 57), (254, 253, 52, 226), (253, 211, 52), (173, 178, 257, 261), (179, 177, 262, 256), (179, 256, 260, 174), (181, 180, 259, 260), (185, 184, 257, 258), (182, 241, 262, 261), (180, 185, 258, 259), (7, 269, 265, 4), (6, 263, 267, 13), (12, 263, 268, 30), (7, 60, 264, 269), (13, 267, 60), (5, 266, 268, 29), (4, 265, 266, 5), (68, 250, 248), (596, 68, 248, 623), (59, 72, 247, 249), (218, 210, 209), (42, 589, 646, 274), (151, 270, 274, 236), (43, 271, 272, 44), (600, 650, 272, 154), (152, 271, 273, 153), (41, 69, 270, 273), (598, 586, 64, 63), (51, 275, 278, 214), (216, 278, 231), (279, 281, 234, 235), (229, 281, 280, 227), (283, 284, 285, 282), (281, 279, 282, 285), (280, 281, 285, 284), (279, 58, 283, 282), (234, 281, 229), (590, 592, 48, 44), (66, 593, 664, 286), (277, 276, 290, 300), (275, 277, 300, 306), (228, 71, 298, 295), (50, 66, 286, 289), (54, 53, 287, 288), (72, 228, 295, 296), (247, 72, 296, 292), (249, 247, 292, 294), (276, 54, 288, 290), (248, 249, 294, 302), (221, 50, 289, 297), (71, 275, 306, 298), (53, 221, 297, 287), (623, 248, 302, 677), (301, 682, 691, 309), (304, 287, 305, 317), (304, 307, 311, 299), (320, 701, 699, 319), (307, 315, 314, 311), (700, 318, 319, 699), (293, 316, 303), (311, 314, 293, 310), (696, 313, 318, 700), (314, 315, 313, 312), (308, 315, 307), (293, 314, 312, 316), (317, 320, 319, 308), (297, 301, 309, 305), (316, 312, 694, 695), (318, 313, 315, 308), (319, 318, 308), (312, 313, 696, 694), (303, 316, 695, 676), (305, 309, 320, 317), (289, 286, 301, 297), (286, 664, 682, 301), (287, 297, 305), (309, 691, 701, 320), (291, 290, 288, 299), (310, 291, 299, 311), (287, 304, 299, 288), (307, 304, 317, 308), (677, 302, 303, 676), (302, 294, 293, 303), (294, 292, 293), (293, 292, 291, 310), (292, 296, 290, 291), (298, 306, 300, 295), (295, 300, 290, 296), (143, 328, 323, 141), (161, 326, 322, 155), (202, 206, 327, 322), (172, 329, 321, 157), (157, 321, 324, 160), (158, 327, 328, 143), (200, 208, 329, 323), (204, 205, 326, 325), (201, 204, 325, 324), (583, 720, 332, 1), (3, 331, 330, 8), (61, 331, 333, 62), (1, 332, 333, 2), (330, 334, 8), (724, 334, 67, 599), (649, 488, 486, 645), (712, 495, 494, 713), (918, 923, 582, 579), (342, 399, 398), (397, 396, 340, 339), (396, 400, 364, 340), (575, 578, 367, 354), (902, 359, 362, 901), (640, 641, 346, 345), (588, 597, 395, 348), (352, 353, 518, 516), (641, 643, 365, 346), (903, 360, 359, 902), (900, 358, 357, 904), (905, 904, 357, 356), (647, 649, 376, 378), (642, 639, 344, 349), (351, 354, 367), (361, 529, 530, 356), (713, 494, 496, 714), (711, 476, 507, 717), (715, 716, 542, 541), (349, 368, 350, 347), (355, 532, 529, 361), (578, 366, 344, 576), (901, 362, 358, 900), (365, 363, 351, 346), (644, 576, 344, 639), (346, 351, 367, 345), (366, 353, 352, 368), (634, 510, 511, 633), (347, 350, 363, 365), (636, 508, 512, 637), (638, 643, 364, 341), (511, 375, 373, 513), (512, 374, 372, 514), (398, 397, 339, 342), (899, 355, 360, 903), (513, 373, 371, 508), (509, 370, 369, 510), (510, 369, 375, 511), (361, 356, 357, 358, 362, 359, 360, 355), (633, 511, 513, 632), (650, 648, 379, 590), (709, 712, 536, 538), (717, 709, 538, 543), (647, 648, 489, 487), (645, 651, 377, 404), (363, 520, 519, 351), (638, 642, 349, 347), (589, 591, 381, 377), (376, 380, 382, 378), (404, 405, 380, 376), (378, 382, 383, 379), (382, 384, 385, 383), (557, 388, 556), (390, 394, 407), (595, 596, 403, 392), (594, 614, 570, 656, 393), (654, 653, 389, 560), (405, 408, 391, 380), (380, 391, 384, 382), (383, 401, 593, 592), (562, 629, 628, 393, 657), (392, 564, 612, 595), (383, 385, 401), (528, 523, 374, 371, 527), (395, 399, 342), (597, 586, 399, 395), (517, 577, 575, 354), (341, 364, 400, 402), (585, 724, 723, 343), (403, 625, 392), (561, 390, 407, 563), (606, 594, 393, 547), (377, 381, 405, 404), (710, 490, 493, 715), (341, 402, 599, 587), (714, 710, 537, 540), (582, 580, 414, 415), (582, 415, 413, 579), (414, 409, 473, 420), (409, 410, 418, 473), (335, 416, 411), (335, 581, 412, 416), (412, 413, 470, 475), (415, 414, 420, 419), (411, 416, 474, 417), (416, 412, 475, 474), (468, 467, 425, 424), (467, 465, 426, 425), (469, 471, 427, 429), (421, 469, 429, 422), (465, 472, 422, 426), (426, 422, 435, 434), (429, 427, 428, 431), (424, 425, 433, 432), (425, 426, 434, 433), (422, 429, 431, 435), (436, 430, 438, 437), (432, 430, 424), (434, 435, 441, 444), (471, 466, 423, 427), (431, 428, 440, 439), (435, 431, 439, 441), (432, 433, 443, 442), (430, 432, 442, 438), (433, 434, 444, 443), (438, 445, 446, 437), (428, 436, 437, 440), (444, 441, 450, 454), (440, 437, 446, 447), (439, 440, 449, 448), (441, 439, 448, 450), (446, 445, 455, 456), (442, 443, 452, 451), (438, 442, 453, 445), (443, 444, 454, 452), (442, 440, 447, 453), (440, 442, 451, 449), (447, 457, 464, 453), (447, 446, 456, 457), (454, 450, 460, 461), (448, 449, 459, 458), (450, 448, 458, 460), (451, 462, 459, 449), (451, 452, 463, 462), (455, 464, 457, 456), (445, 453, 464, 455), (452, 454, 461, 463), (462, 463, 458, 459), (460, 458, 463, 461), (423, 424, 430, 436), (428, 427, 423, 436), (423, 466, 468, 424), (471, 469, 420, 473), (422, 472, 421), (469, 421, 419, 420), (410, 411, 417, 418), (467, 468, 417, 474), (465, 467, 474, 475), (472, 465, 475, 470), (421, 472, 470, 419), (468, 466, 418, 417), (500, 501, 343, 338), (504, 503, 502, 938), (503, 504, 505, 500), (933, 482, 491, 934), (505, 504, 476, 478), (499, 505, 478, 479), (493, 485, 478), (500, 505, 499, 501), (483, 484, 488, 487), (481, 482, 935, 936), (489, 600, 601, 498), (336, 502, 503, 337), (484, 483, 490, 496), (481, 484, 496, 494), (483, 485, 493, 490), (492, 491, 482, 495), (479, 478, 485, 497), (343, 501, 605, 585), (498, 601, 602, 497), (651, 572, 584, 646), (483, 498, 497, 485), (487, 489, 498, 483), (603, 479, 497, 602), (604, 499, 479, 603), (507, 476, 506), (476, 937, 932, 506), (932, 934, 491, 506), (491, 492, 507, 506), (482, 481, 494, 495), (484, 481, 936, 488), (572, 935, 933, 573), (501, 499, 604, 605), (635, 509, 510, 634), (350, 352, 516, 515), (721, 722, 397, 398), (367, 578, 576, 345), (631, 635, 516, 518), (631, 518, 577, 637), (636, 517, 519, 632), (577, 518, 353, 575), (368, 352, 350), (350, 515, 520, 363), (344, 366, 368, 349), (375, 524, 522, 373), (374, 523, 521, 372), (644, 640, 345, 576), (514, 372, 370, 509), (373, 522, 527, 371), (370, 526, 525, 369), (369, 525, 524, 375), (908, 530, 529, 907), (907, 529, 532, 906), (523, 533, 531, 521), (899, 906, 532, 355), (905, 908, 534, 528), (528, 534, 533, 523), (400, 718, 723, 402), (719, 722, 337, 338), (337, 503, 500, 338), (466, 471, 473, 418), (545, 555, 553), (408, 551, 391), (547, 554, 609, 606), (393, 628, 546, 547), (608, 607, 548, 550), (391, 549, 384), (551, 655, 549, 391), (560, 389, 388, 557), (545, 544, 565, 548), (548, 565, 550), (550, 565, 627), (607, 571, 545, 548), (406, 566, 567, 387), (554, 558, 611, 609), (546, 552, 554, 547), (544, 553, 552, 546), (571, 610, 555, 545), (386, 560, 557, 384), (387, 561, 563, 406), (555, 558, 559, 553), (552, 559, 558, 554), (553, 559, 552), (610, 611, 558, 555), (392, 630, 629, 562), (652, 654, 560, 386), (384, 557, 556, 385), (564, 392, 562), (544, 567, 565), (652, 655, 566, 406), (567, 566, 565), (567, 544, 546, 387), (384, 549, 386), (591, 613, 568, 381), (613, 608, 550, 568), (381, 568, 626), (408, 626, 627, 551), (614, 615, 569, 570), (564, 569, 615, 612), (925, 926, 410, 409), (923, 920, 580, 582), (924, 536, 539, 922), (925, 920, 535, 543), (919, 540, 537, 921), (922, 919, 335), (926, 924, 411, 410), (413, 415, 419, 470), (477, 937, 938, 480), (502, 617, 618, 480), (480, 618, 619, 477), (616, 573, 574, 620), (477, 619, 620, 574), (351, 519, 517, 354), (374, 512, 508, 371), (587, 588, 348, 341), (372, 521, 526, 370), (719, 718, 400, 396), (575, 353, 366, 578), (413, 412, 581, 579), (409, 414, 580), (716, 711, 535, 542), (573, 616, 584, 572), (720, 721, 398, 598), (502, 336, 583, 617), (622, 624, 625), (624, 394, 625), (625, 394, 390), (390, 630, 625), (393, 660, 661, 657), (626, 568, 550, 627), (565, 566, 551, 627), (626, 408, 405, 381), (630, 390, 561, 629), (630, 392, 625), (629, 561, 387, 628), (628, 387, 546), (508, 636, 632, 513), (514, 631, 637, 512), (514, 509, 635, 631), (516, 635, 634, 515), (520, 633, 632, 519), (517, 636, 637, 577), (515, 634, 633, 520), (342, 339, 640, 644), (341, 348, 642, 638), (347, 365, 643, 638), (342, 644, 639, 395), (348, 395, 642), (340, 364, 643, 641), (339, 340, 641, 640), (403, 622, 625), (596, 623, 622, 403), (394, 624, 621, 407), (553, 544, 545), (377, 651, 646, 589), (486, 572, 651, 645), (378, 379, 648, 647), (600, 489, 648, 650), (487, 488, 649, 647), (376, 649, 645, 404), (598, 398, 399, 586), (386, 549, 655, 652), (551, 566, 655), (656, 570, 569, 658), (564, 562, 657, 658), (660, 659, 662, 661), (658, 662, 659, 656), (657, 661, 662, 658), (656, 659, 660, 393), (569, 564, 658), (590, 379, 383, 592), (401, 663, 664, 593), (654, 680, 668, 653), (652, 687, 680, 654), (563, 673, 678, 406), (385, 667, 663, 401), (389, 666, 665, 388), (407, 674, 673, 563), (621, 670, 674, 407), (624, 672, 670, 621), (653, 668, 666, 389), (622, 683, 672, 624), (556, 675, 667, 385), (406, 678, 687, 652), (388, 665, 675, 556), (623, 677, 683, 622), (681, 690, 691, 682), (685, 705, 686, 665), (685, 679, 693, 688), (708, 707, 699, 701), (688, 693, 702, 703), (700, 699, 707, 706), (671, 684, 704), (693, 692, 671, 702), (696, 700, 706, 698), (702, 697, 698, 703), (689, 688, 703), (671, 704, 697, 702), (705, 689, 707, 708), (675, 686, 690, 681), (704, 695, 694, 697), (706, 689, 703, 698), (707, 689, 706), (697, 694, 696, 698), (684, 676, 695, 704), (686, 705, 708, 690), (667, 675, 681, 663), (663, 681, 682, 664), (665, 686, 675), (690, 708, 701, 691), (669, 679, 666, 668), (692, 693, 679, 669), (665, 666, 679, 685), (688, 689, 705, 685), (677, 676, 684, 683), (683, 684, 671, 672), (672, 671, 670), (671, 692, 669, 670), (670, 669, 668, 674), (678, 673, 680, 687), (673, 674, 668, 680), (478, 476, 711, 716), (496, 490, 710, 714), (537, 710, 715, 541), (507, 492, 709, 717), (492, 495, 712, 709), (493, 478, 716, 715), (535, 711, 717, 543), (539, 713, 714, 540), (536, 712, 713, 539), (583, 336, 721, 720), (338, 343, 718, 719), (396, 397, 722, 719), (336, 337, 722, 721), (718, 343, 723), (724, 599, 402, 723), (725, 738, 737), (726, 738, 740), (725, 737, 742), (725, 742, 744), (725, 744, 741), (726, 740, 747), (727, 739, 749), (728, 743, 751), (729, 745, 753), (730, 746, 755), (726, 747, 750), (727, 749, 752), (728, 751, 754), (729, 753, 756), (730, 755, 748), (731, 757, 762), (732, 758, 764), (733, 759, 765), (734, 760, 766), (735, 761, 763), (763, 766, 736), (763, 761, 766), (761, 734, 766), (766, 765, 736), (766, 760, 765), (760, 733, 765), (765, 764, 736), (765, 759, 764), (759, 732, 764), (764, 762, 736), (764, 758, 762), (758, 731, 762), (762, 763, 736), (762, 757, 763), (757, 735, 763), (748, 761, 735), (748, 755, 761), (755, 734, 761), (756, 760, 734), (756, 753, 760), (753, 733, 760), (754, 759, 733), (754, 751, 759), (751, 732, 759), (752, 758, 732), (752, 749, 758), (749, 731, 758), (750, 757, 731), (750, 747, 757), (747, 735, 757), (755, 756, 734), (755, 746, 756), (746, 729, 756), (753, 754, 733), (753, 745, 754), (745, 728, 754), (751, 752, 732), (751, 743, 752), (743, 727, 752), (749, 750, 731), (749, 739, 750), (739, 726, 750), (747, 748, 735), (747, 740, 748), (740, 730, 748), (741, 746, 730), (741, 744, 746), (744, 729, 746), (744, 745, 729), (744, 742, 745), (742, 728, 745), (742, 743, 728), (742, 737, 743), (737, 727, 743), (740, 741, 730), (740, 738, 741), (738, 725, 741), (737, 739, 727), (737, 738, 739), (738, 726, 739), (773, 774, 769), (775, 776, 771, 770), (770, 771, 768, 767), (773, 775, 770, 767), (776, 774, 768, 771), (772, 769, 774, 776), (769, 772, 775, 773), (772, 776, 775), (767, 768, 774, 773), (777, 789, 790), (778, 792, 790), (777, 794, 789), (777, 796, 794), (777, 793, 796), (778, 799, 792), (779, 801, 791), (780, 803, 795), (781, 805, 797), (782, 807, 798), (778, 802, 799), (779, 804, 801), (780, 806, 803), (781, 808, 805), (782, 800, 807), (783, 814, 809), (784, 816, 810), (785, 817, 811), (786, 818, 812), (787, 815, 813), (815, 788, 818), (815, 818, 813), (813, 818, 786), (818, 788, 817), (818, 817, 812), (812, 817, 785), (817, 788, 816), (817, 816, 811), (811, 816, 784), (816, 788, 814), (816, 814, 810), (810, 814, 783), (814, 788, 815), (814, 815, 809), (809, 815, 787), (800, 787, 813), (800, 813, 807), (807, 813, 786), (808, 786, 812), (808, 812, 805), (805, 812, 785), (806, 785, 811), (806, 811, 803), (803, 811, 784), (804, 784, 810), (804, 810, 801), (801, 810, 783), (802, 783, 809), (802, 809, 799), (799, 809, 787), (807, 786, 808), (807, 808, 798), (798, 808, 781), (805, 785, 806), (805, 806, 797), (797, 806, 780), (803, 784, 804), (803, 804, 795), (795, 804, 779), (801, 783, 802), (801, 802, 791), (791, 802, 778), (799, 787, 800), (799, 800, 792), (792, 800, 782), (793, 782, 798), (793, 798, 796), (796, 798, 781), (796, 781, 797), (796, 797, 794), (794, 797, 780), (794, 780, 795), (794, 795, 789), (789, 795, 779), (792, 782, 793), (792, 793, 790), (790, 793, 777), (789, 779, 791), (789, 791, 790), (790, 791, 778), (825, 821, 826), (827, 822, 823, 828), (822, 819, 820, 823), (825, 819, 822, 827), (828, 823, 820, 826), (824, 828, 826, 821), (821, 825, 827, 824), (824, 827, 828), (819, 825, 826, 820), (839, 829, 830, 840), (850, 845, 834, 841), (841, 834, 832, 842), (854, 851, 829), (847, 833, 831, 846), (852, 830, 829, 851), (845, 836, 838, 848), (855, 853, 844, 835), (849, 848, 838, 843), (853, 852, 836, 844), (837, 843, 854, 858), (846, 849, 843, 837), (833, 841, 842, 831), (847, 850, 841, 833), (835, 844, 850, 847), (831, 842, 849, 846), (842, 832, 848, 849), (834, 845, 848, 832), (835, 847, 846, 837), (844, 836, 845, 850), (857, 854, 839), (855, 835, 837, 858), (840, 830, 853), (836, 852, 851, 838), (843, 838, 851, 854), (853, 830, 852), (829, 839, 854), (840, 853, 856), (855, 856, 853), (857, 858, 854), (855, 858, 857, 856), (840, 856, 857, 839), (869, 870, 860, 859), (880, 871, 864, 875), (871, 872, 862, 864), (884, 859, 881), (877, 876, 861, 863), (882, 881, 859, 860), (875, 878, 868, 866), (885, 865, 874, 883), (879, 873, 868, 878), (883, 874, 866, 882), (867, 888, 884, 873), (876, 867, 873, 879), (863, 861, 872, 871), (877, 863, 871, 880), (865, 877, 880, 874), (861, 876, 879, 872), (872, 879, 878, 862), (864, 862, 878, 875), (865, 867, 876, 877), (874, 880, 875, 866), (887, 869, 884), (885, 888, 867, 865), (870, 883, 860), (866, 868, 881, 882), (873, 884, 881, 868), (883, 882, 860), (859, 884, 869), (870, 886, 883), (885, 883, 886), (887, 884, 888), (885, 886, 887, 888), (870, 869, 887, 886), (21, 895, 898, 195), (186, 889, 896, 196), (198, 196, 896, 897), (199, 198, 897, 898), (186, 191, 893, 889), (189, 187, 890, 891), (193, 895, 894, 192), (187, 192, 894, 890), (191, 190, 892, 893), (190, 189, 891, 892), (356, 530, 908, 905), (521, 531, 906, 899), (533, 907, 906, 531), (534, 908, 907, 533), (521, 899, 903, 526), (524, 901, 900, 522), (528, 527, 904, 905), (522, 900, 904, 527), (526, 903, 902, 525), (525, 902, 901, 524), (909, 206, 202, 912), (203, 917, 915, 201), (243, 909, 912, 245), (0, 245, 912, 910), (74, 916, 911, 244), (204, 913, 910, 205), (207, 914, 911, 200), (76, 0, 913, 915), (208, 916, 917, 203), (918, 921, 537, 541), (538, 536, 924, 926), (579, 581, 921, 918), (335, 919, 921, 581), (409, 580, 920, 925), (539, 540, 919, 922), (542, 535, 920, 923), (411, 924, 922, 335), (543, 538, 926, 925), (206, 909, 914, 207), (642, 395, 639), (60, 267, 264), (142, 927, 929, 238), (237, 238, 929, 928), (477, 574, 934, 932), (930, 928, 147), (931, 153, 151), (930, 931, 151, 236), (573, 933, 934, 574), (488, 936, 486), (936, 935, 572, 486), (933, 935, 482), (938, 502, 480), (932, 937, 477), (938, 937, 476, 504), (939, 940, 169, 141), (167, 940, 145), (939, 927, 142)])
me_cylinder_002.polygons.foreach_set('material_index', [3, 3, 0, 4, 4, 4, 0, 1, 4, 4, 0, 4, 1, 1, 1, 0, 4, 0, 1, 3, 3, 3, 0, 1, 0, 1, 0, 4, 0, 0, 0, 0, 0, 4, 5, 5, 4, 1, 5, 5, 5, 1, 0, 0, 3, 3, 3, 0, 0, 4, 0, 0, 0, 0, 0, 0, 0, 0, 0, 0, 0, 0, 0, 0, 0, 0, 1, 4, 4, 0, 4, 3, 0, 0, 0, 0, 3, 4, 3, 0, 0, 0, 0, 0, 0, 0, 0, 0, 0, 0, 0, 0, 0, 0, 0, 0, 0, 0, 0, 0, 0, 0, 0, 0, 0, 0, 0, 0, 0, 0, 0, 0, 0, 0, 0, 0, 0, 0, 0, 0, 0, 0, 0, 0, 0, 0, 0, 0, 0, 0, 0, 0, 0, 0, 0, 0, 0, 0, 0, 0, 0, 0, 0, 0, 0, 3, 3, 3, 3, 3, 3, 3, 3, 3, 3, 3, 3, 3, 3, 3, 3, 3, 3, 3, 3, 3, 3, 3, 3, 3, 3, 3, 3, 3, 3, 3, 3, 0, 0, 3, 0, 0, 0, 0, 0, 0, 0, 0, 1, 1, 4, 5, 1, 1, 1, 1, 1, 1, 1, 1, 1, 3, 3, 3, 0, 0, 0, 0, 0, 0, 0, 0, 0, 0, 0, 0, 0, 0, 0, 0, 0, 0, 0, 0, 0, 0, 0, 0, 0, 0, 0, 0, 0, 0, 0, 0, 0, 0, 0, 0, 0, 0, 0, 0, 0, 0, 0, 0, 0, 0, 0, 3, 3, 3, 3, 3, 0, 5, 4, 1, 3, 0, 0, 0, 3, 3, 3, 3, 0, 0, 0, 0, 0, 0, 0, 0, 0, 0, 0, 0, 0, 0, 0, 0, 0, 0, 0, 4, 4, 4, 4, 4, 4, 4, 0, 0, 0, 0, 0, 3, 0, 3, 3, 0, 4, 0, 0, 0, 0, 0, 0, 0, 0, 0, 0, 2, 2, 2, 2, 2, 2, 2, 2, 2, 2, 2, 2, 2, 2, 2, 2, 2, 2, 2, 2, 2, 2, 2, 2, 2, 2, 2, 2, 2, 2, 2, 2, 2, 2, 2, 2, 2, 2, 2, 2, 2, 2, 2, 2, 2, 2, 2, 2, 2, 2, 3, 3, 3, 3, 3, 3, 3, 3, 3, 3, 3, 3, 3, 3, 3, 3, 3, 0, 4, 4, 4, 0, 1, 4, 4, 0, 4, 1, 1, 1, 0, 4, 0, 1, 3, 3, 3, 0, 1, 0, 1, 0, 4, 0, 0, 0, 0, 0, 4, 5, 5, 4, 1, 5, 5, 5, 1, 0, 0, 3, 3, 3, 0, 0, 4, 0, 0, 0, 0, 0, 0, 0, 0, 0, 0, 0, 0, 0, 0, 0, 0, 1, 4, 4, 0, 4, 3, 0, 0, 0, 0, 3, 4, 3, 0, 0, 0, 0, 0, 0, 0, 0, 0, 0, 0, 0, 0, 0, 0, 0, 0, 0, 0, 0, 0, 0, 0, 0, 0, 0, 0, 0, 0, 0, 0, 0, 0, 0, 0, 0, 0, 0, 0, 0, 0, 0, 0, 0, 0, 0, 0, 0, 0, 0, 0, 0, 0, 0, 0, 0, 0, 0, 0, 0, 0, 0, 0, 0, 0, 3, 3, 3, 3, 3, 3, 3, 3, 3, 3, 3, 3, 3, 3, 3, 3, 3, 3, 3, 3, 3, 3, 3, 3, 3, 3, 3, 3, 3, 3, 3, 3, 0, 0, 3, 0, 0, 0, 0, 0, 0, 0, 0, 1, 1, 4, 5, 1, 1, 1, 1, 1, 1, 1, 1, 1, 3, 3, 3, 0, 0, 0, 0, 0, 0, 0, 0, 0, 0, 0, 0, 0, 0, 0, 0, 0, 0, 0, 0, 0, 0, 0, 0, 0, 0, 0, 0, 0, 0, 0, 0, 0, 0, 0, 0, 0, 0, 0, 0, 0, 0, 0, 0, 0, 0, 0, 3, 3, 3, 3, 3, 0, 5, 4, 1, 3, 0, 0, 0, 3, 3, 3, 3, 0, 0, 0, 0, 0, 0, 0, 0, 0, 0, 0, 0, 0, 0, 0, 0, 0, 0, 0, 4, 4, 4, 4, 4, 4, 4, 0, 0, 0, 0, 0, 3, 0, 3, 3, 0, 4, 0, 0, 0, 0, 0, 0, 0, 0, 0, 0, 2, 2, 2, 2, 2, 2, 2, 2, 2, 2, 2, 2, 2, 2, 2, 2, 2, 2, 2, 2, 2, 2, 2, 2, 2, 2, 2, 2, 2, 2, 2, 2, 2, 2, 2, 2, 2, 2, 2, 2, 2, 2, 2, 2, 2, 2, 2, 2, 2, 2, 3, 3, 3, 3, 3, 3, 3, 3, 3, 3, 3, 3, 3, 3, 3, 1, 1, 1, 1, 1, 1, 1, 1, 1, 1, 1, 1, 1, 1, 1, 1, 1, 1, 1, 1, 1, 1, 1, 1, 1, 1, 1, 1, 1, 1, 1, 1, 1, 1, 1, 1, 1, 1, 1, 1, 1, 1, 1, 1, 1, 1, 1, 1, 1, 1, 1, 1, 1, 1, 1, 1, 1, 1, 1, 1, 1, 1, 1, 1, 1, 1, 1, 1, 1, 1, 1, 1, 1, 1, 1, 1, 1, 1, 1, 1, 2, 2, 2, 2, 2, 2, 2, 2, 2, 1, 1, 1, 1, 1, 1, 1, 1, 1, 1, 1, 1, 1, 1, 1, 1, 1, 1, 1, 1, 1, 1, 1, 1, 1, 1, 1, 1, 1, 1, 1, 1, 1, 1, 1, 1, 1, 1, 1, 1, 1, 1, 1, 1, 1, 1, 1, 1, 1, 1, 1, 1, 1, 1, 1, 1, 1, 1, 1, 1, 1, 1, 1, 1, 1, 1, 1, 1, 1, 1, 1, 1, 1, 1, 1, 1, 1, 1, 1, 1, 2, 2, 2, 2, 2, 2, 2, 2, 2, 0, 0, 0, 0, 0, 0, 0, 0, 0, 0, 0, 0, 0, 0, 0, 0, 0, 0, 0, 0, 0, 0, 0, 0, 0, 0, 0, 0, 0, 0, 0, 0, 0, 0, 0, 0, 0, 0, 0, 0, 0, 0, 0, 0, 0, 0, 0, 0, 0, 0, 0, 0, 0, 0, 0, 0, 0, 0, 0, 0, 0, 0, 0, 0, 1, 1, 1, 1, 1, 1, 1, 1, 1, 1, 1, 1, 1, 1, 1, 1, 1, 1, 1, 1, 0, 0, 0, 0, 0, 0, 0, 0, 0, 0, 0, 0, 0, 0, 0, 0, 0, 0, 0, 4, 4, 3, 3, 3, 3, 3, 3, 3, 3, 3, 3, 3, 3, 3, 3, 3, 3])
me_cylinder_002.materials.append(mat_skin)
me_cylinder_002.materials.append(mat_eyes)
me_cylinder_002.materials.append(mat_hair)
me_cylinder_002.materials.append(mat_shirt)
me_cylinder_002.materials.append(mat_pants)
me_cylinder_002.materials.append(mat_socks)
me_cylinder_002.materials.append(mat_shoes)
me_cylinder_002.use_remesh_preserve_volume = False
me_cylinder_002.use_remesh_preserve_attributes = False
me_cylinder_002.use_mirror_vertex_groups = False
me_cylinder_002.update()
arm_armature_000 = bpy.data.armatures.new('Armature.000')  # bones are not reproduced

# ---- objects
ob_humanarmature = bpy.data.objects.new('HumanArmature', arm_armature_000)
ob_basehuman = bpy.data.objects.new('BaseHuman', me_cylinder_002)

# ---- transforms, parenting, visibility, modifiers, constraints
ob_humanarmature.location = (0.0, 0.0, 0.0)
ob_humanarmature.lineart.crease_threshold = 0.0
ob_basehuman.parent = ob_humanarmature
ob_basehuman.location = (0.0, 0.0, 0.0)
ob_basehuman.lineart.crease_threshold = 0.0
_vg = ob_basehuman.vertex_groups.new(name='Bone')
for _i, _w in zip([421, 422, 423, 424, 427, 428, 429, 430, 431, 435, 436, 439, 440, 441, 442, 448, 450, 466, 468, 469, 471], [0.0, 0.0, 0.0, 0.0, 0.0, 0.0, 0.0, 0.0, 0.0, 0.0, 0.0, 0.0, 0.0, 0.0, 0.0, 0.0, 0.0, 0.0, 0.0, 0.0, 0.0]): _vg.add([_i], _w, 'REPLACE')
_vg = ob_basehuman.vertex_groups.new(name='Foot.L')
for _i, _w in zip([20, 21, 22, 23, 24, 25, 26, 27, 35, 36, 37, 38, 39, 173, 174, 177, 178, 179, 186, 187, 188, 189, 190, 191, 192, 193, 194, 195, 196, 197, 198, 199, 889, 890, 891, 892, 893, 894, 895, 896, 897, 898], [1.049, 0.9765, 0.9031, 0.7647, 0.1982, 0.6371, 1.003, 0.6465, 0.2818, 0.3857, 0.6673, 0.09629, 0.7762, 0.08244, 0.04202, 0.1294, 0.02094, 0.1049, 0.9804, 0.2247, 0.9881, 0.0701, 0.02808, 0.6991, 0.7218, 0.9572, 0.9985, 0.9961, 1.003, 1.007, 1.001, 0.9944, 1.015, 0.4947, 0.3583, 0.1131, 0.6681, 0.8125, 0.9669, 1.005, 1.0, 0.9953]): _vg.add([_i], _w, 'REPLACE')
_vg = ob_basehuman.vertex_groups.new(name='Body')
for _i, _w in zip([1, 2, 3, 4, 5, 7, 13, 29, 60, 61, 62, 63, 64, 167, 264, 269, 331, 332, 333, 336, 337, 338, 339, 340, 342, 348, 395, 396, 397, 398, 399, 502, 583, 586, 588, 597, 598, 617, 639, 644, 719, 720, 721, 722], [0.1324, 0.0635, 0.01702, 0.1315, 0.05862, 0.7344, 0.07187, 0.006622, 0.8057, 0.05671, 0.1522, 0.6563, 0.8929, 0.01295, 0.08047, 0.07748, 0.05554, 0.6426, 0.1475, 0.1062, 0.05007, 0.003356, 0.1162, 0.05023, 0.6918, 0.07114, 0.7928, 0.04133, 0.1174, 0.4714, 0.8775, 0.00153, 0.1464, 0.953, 0.02506, 0.9332, 0.9093, 0.0129, 0.08418, 0.07671, 0.03898, 0.8813, 0.4886, 0.1137]): _vg.add([_i], _w, 'REPLACE')
_vg = ob_basehuman.vertex_groups.new(name='Hips')
for _i, _w in zip([5, 6, 13, 29, 61, 65, 67, 263, 267, 268, 330, 331, 334, 340, 341, 348, 364, 396, 400, 402, 585, 587, 588, 599, 638, 642, 643, 718, 719, 723, 724], [0.05642, 0.3216, 0.2605, 0.1394, 0.03558, 0.06582, 0.07241, 0.05306, 0.0008505, 0.005954, 0.0617, 0.02954, 0.067, 0.0565, 0.3216, 0.2608, 0.1394, 0.03565, 0.06583, 0.07242, 0.002873, 0.3893, 0.6258, 0.08073, 0.05427, 0.005674, 0.006461, 0.06171, 0.02961, 0.06701, 0.07151]): _vg.add([_i], _w, 'REPLACE')
_vg = ob_basehuman.vertex_groups.new(name='Abdomen')
for _i, _w in zip([1, 2, 3, 4, 5, 6, 7, 8, 13, 29, 60, 61, 62, 63, 64, 65, 67, 144, 145, 164, 165, 166, 167, 168, 169, 170, 263, 266, 267, 268, 330, 331, 332, 333, 334, 336, 337, 338, 339, 340, 341, 342, 343, 348, 364, 395, 396, 397, 398, 399, 400, 402, 479, 480, 499, 500, 501, 502, 503, 504, 505, 583, 585, 587, 588, 598, 599, 603, 604, 605, 617, 618, 638, 641, 642, 643, 718, 719, 720, 721, 722, 723, 724, 938, 940], [0.7793, 0.8149, 0.8319, 0.2103, 0.3917, 0.5015, 0.07808, 0.877, 0.5227, 0.5702, 0.05516, 0.6572, 0.5889, 0.239, 0.0261, 0.7619, 0.8124, 0.03485, 0.1972, 0.1477, 0.7583, 0.7908, 0.7256, 0.7476, 0.1743, 0.1723, 0.07894, 0.04712, 0.05355, 0.07654, 0.7767, 0.6847, 0.2622, 0.6206, 0.8213, 0.8052, 0.8283, 0.8387, 0.2272, 0.4009, 0.5027, 0.1174, 0.879, 0.5238, 0.5742, 0.06327, 0.6686, 0.624, 0.4224, 0.0504, 0.7662, 0.8145, 0.03681, 0.1983, 0.1482, 0.7604, 0.7918, 0.7313, 0.7511, 0.1751, 0.1729, 0.8025, 0.8972, 0.5117, 0.2657, 0.0716, 0.8423, 0.02766, 0.1464, 0.8371, 0.768, 0.1799, 0.08109, 0.04691, 0.05859, 0.07735, 0.7808, 0.696, 0.09937, 0.4148, 0.6545, 0.8233, 0.8523, 0.1841, 0.1842]): _vg.add([_i], _w, 'REPLACE')
_vg = ob_basehuman.vertex_groups.new(name='Torso')
for _i, _w in zip([1, 2, 3, 8, 41, 42, 43, 44, 45, 46, 47, 48, 49, 50, 51, 52, 56, 58, 66, 69, 70, 71, 73, 141, 142, 143, 144, 145, 148, 150, 151, 152, 153, 154, 162, 163, 164, 165, 166, 167, 168, 169, 170, 171, 209, 210, 211, 212, 213, 214, 215, 216, 217, 218, 219, 220, 223, 224, 230, 231, 232, 233, 234, 235, 236, 237, 238, 251, 252, 253, 270, 271, 272, 273, 274, 275, 278, 279, 280, 281, 282, 283, 284, 285, 286, 289, 298, 306, 336, 337, 338, 343, 376, 377, 378, 379, 380, 381, 382, 383, 384, 385, 386, 387, 391, 393, 401, 404, 405, 406, 408, 476, 477, 478, 479, 480, 483, 485, 486, 487, 488, 489, 497, 498, 499, 500, 501, 502, 503, 504, 505, 506, 544, 545, 546, 547, 548, 549, 550, 551, 552, 553, 554, 555, 558, 559, 565, 566, 567, 568, 569, 570, 571, 572, 573, 574, 583, 584, 585, 589, 590, 591, 592, 593, 594, 600, 601, 602, 603, 604, 605, 606, 607, 608, 609, 610, 611, 613, 614, 615, 616, 617, 618, 619, 620, 626, 627, 628, 645, 646, 647, 648, 649, 650, 651, 652, 655, 656, 658, 659, 660, 661, 662, 663, 664, 667, 678, 687, 927, 928, 929, 930, 931, 932, 933, 934, 935, 936, 937, 938, 939, 940], [0.05424, 0.05246, 0.04753, 0.03612, 0.7607, 0.7316, 0.7488, 0.6863, 0.1335, 0.2213, 0.07074, 0.1012, 0.001922, 0.005187, 0.01418, 0.01119, 0.08059, 0.006698, 0.0113, 0.7327, 0.1645, 0.01237, 0.1086, 0.007577, 0.1346, 0.03675, 0.2851, 0.6918, 0.03561, 0.03432, 0.1044, 0.1449, 0.0964, 0.2486, 0.1493, 0.1632, 0.647, 0.1753, 0.1507, 0.2046, 0.1837, 0.6766, 0.6589, 0.003651, 0.05268, 0.0516, 0.03327, 0.02789, 0.06062, 0.05223, 0.07986, 0.08938, 0.03709, 0.04089, 0.03232, 0.04486, 0.03751, 0.03777, 0.06341, 0.05636, 0.05083, 0.1024, 0.001086, 0.002034, 0.2131, 0.1535, 0.1182, 0.1082, 0.08444, 0.009137, 0.5609, 0.5445, 0.5229, 0.55, 0.6374, 0.01577, 0.05409, 0.003832, 4.344e-05, 0.0006451, 0.003973, 0.005426, 0.001942, 0.002301, 0.008319, 0.003039, 0.01093, 0.01371, 0.05424, 0.05248, 0.0476, 0.0362, 0.7602, 0.7309, 0.7485, 0.6861, 0.1333, 0.2211, 0.07044, 0.101, 0.001295, 0.004722, 0.01365, 0.01096, 0.08031, 0.00661, 0.01094, 0.732, 0.1643, 0.01204, 0.1085, 0.007506, 0.1283, 0.04484, 0.2914, 0.6913, 0.03767, 0.03936, 0.09822, 0.1432, 0.09368, 0.2469, 0.1531, 0.1638, 0.6487, 0.1754, 0.1509, 0.2045, 0.1837, 0.6764, 0.6597, 0.0008917, 0.05264, 0.05157, 0.03316, 0.02781, 0.06059, 0.05197, 0.07984, 0.08927, 0.03701, 0.04081, 0.03226, 0.04481, 0.03747, 0.03769, 0.06334, 0.05622, 0.05073, 0.1023, 0.001058, 0.002003, 0.05175, 0.2032, 0.1437, 0.1106, 0.02319, 0.811, 0.02672, 0.7786, 0.5471, 0.2385, 0.105, 0.01054, 0.008869, 0.7333, 0.7696, 0.7849, 0.772, 0.7689, 0.129, 0.02602, 0.06111, 0.07998, 0.03051, 0.04437, 0.03674, 0.09465, 0.00226, 0.001148, 0.7794, 0.1817, 0.766, 0.7592, 0.7574, 0.1082, 0.08436, 0.009002, 0.5581, 0.8032, 0.5433, 0.5222, 0.5481, 0.6222, 0.6341, 0.01534, 0.05389, 0.003773, 0.0005723, 0.003892, 0.005331, 0.001834, 0.002209, 0.007963, 0.00819, 0.002583, 0.01059, 0.01329, 0.06911, 0.07674, 0.05911, 0.101, 0.07546, 0.06462, 0.07184, 0.05529, 0.1009, 0.08285, 0.05926, 0.6823, 0.06119, 0.6831]): _vg.add([_i], _w, 'REPLACE')
_vg = ob_basehuman.vertex_groups.new(name='Neck')
for _i, _w in zip([43, 44, 52, 57, 58, 73, 154, 209, 210, 211, 212, 213, 215, 216, 217, 218, 219, 220, 223, 224, 227, 229, 230, 231, 232, 233, 234, 235, 251, 252, 253, 254, 271, 272, 279, 280, 281, 282, 283, 284, 285, 378, 379, 387, 392, 393, 408, 489, 544, 545, 546, 547, 548, 550, 551, 552, 553, 554, 555, 558, 559, 562, 564, 565, 566, 567, 568, 569, 570, 571, 590, 592, 594, 595, 600, 601, 606, 607, 608, 609, 610, 611, 612, 613, 614, 615, 626, 627, 628, 629, 647, 648, 650, 656, 657, 658, 659, 660, 661, 662], [0.02614, 0.104, 0.003366, 0.007508, 0.05904, 0.00613, 0.05102, 0.07675, 0.09013, 0.06035, 0.07084, 0.1093, 0.07238, 0.01036, 0.07277, 0.07416, 0.08056, 0.08685, 0.0867, 0.07577, 0.0417, 0.04967, 0.05246, 0.003273, 0.03353, 0.05024, 0.05587, 0.05656, 0.02591, 0.04579, 0.03849, 0.01629, 0.05978, 0.1542, 0.05801, 0.0589, 0.05896, 0.05866, 0.0591, 0.05894, 0.05889, 0.02607, 0.104, 0.002646, 0.006912, 0.0579, 0.005965, 0.05063, 0.07654, 0.08996, 0.05993, 0.07038, 0.1092, 0.07232, 0.01015, 0.07243, 0.07385, 0.08025, 0.08667, 0.08647, 0.07546, 0.03903, 0.04846, 0.05228, 0.00292, 0.03302, 0.0502, 0.0554, 0.05606, 0.09689, 0.3148, 0.03639, 0.06055, 0.00704, 0.1375, 0.06567, 0.0743, 0.1167, 0.08035, 0.07896, 0.08932, 0.08399, 0.04953, 0.05945, 0.0566, 0.05557, 0.02576, 0.04557, 0.03682, 0.01513, 0.05966, 0.1541, 0.2565, 0.05713, 0.05612, 0.05756, 0.05735, 0.05767, 0.05677, 0.05715]): _vg.add([_i], _w, 'REPLACE')
_vg = ob_basehuman.vertex_groups.new(name='Head')
for _i, _w in zip([41, 42, 43, 44, 45, 46, 47, 48, 49, 50, 51, 52, 53, 54, 55, 56, 57, 58, 59, 66, 68, 69, 70, 71, 72, 73, 209, 210, 211, 212, 213, 214, 215, 216, 217, 218, 219, 220, 221, 222, 223, 224, 225, 226, 227, 228, 229, 230, 231, 232, 233, 234, 235, 247, 248, 249, 250, 251, 252, 253, 254, 255, 270, 271, 272, 273, 274, 275, 276, 277, 278, 279, 280, 281, 282, 283, 284, 285, 286, 287, 288, 289, 290, 291, 292, 293, 294, 295, 296, 297, 298, 299, 300, 301, 302, 303, 304, 305, 306, 307, 308, 309, 310, 311, 312, 313, 314, 315, 316, 317, 318, 319, 320, 376, 377, 378, 379, 380, 381, 382, 383, 384, 385, 386, 387, 388, 389, 390, 391, 392, 393, 394, 401, 403, 404, 405, 406, 407, 408, 544, 545, 546, 547, 548, 549, 550, 551, 552, 553, 554, 555, 556, 557, 558, 559, 560, 561, 562, 563, 564, 565, 566, 567, 568, 569, 570, 571, 584, 589, 590, 591, 592, 593, 594, 595, 596, 600, 606, 607, 608, 609, 610, 611, 612, 613, 614, 615, 621, 622, 623, 624, 625, 626, 627, 628, 629, 630, 645, 646, 647, 648, 649, 650, 651, 652, 653, 654, 655, 656, 657, 658, 659, 660, 661, 662, 663, 664, 665, 666, 667, 668, 669, 670, 671, 672, 673, 674, 675, 676, 677, 678, 679, 680, 681, 682, 683, 684, 685, 686, 687, 688, 689, 690, 691, 692, 693, 694, 695, 696, 697, 698, 699, 700, 701, 702, 703, 704, 705, 706, 707, 708, 725, 726, 727, 728, 729, 730, 731, 732, 733, 734, 735, 736, 737, 738, 739, 740, 741, 742, 743, 744, 745, 746, 747, 748, 749, 750, 751, 752, 753, 754, 755, 756, 757, 758, 759, 760, 761, 762, 763, 764, 765, 766, 767, 768, 769, 770, 771, 772, 773, 774, 775, 776, 777, 778, 779, 780, 781, 782, 783, 784, 785, 786, 787, 788, 789, 790, 791, 792, 793, 794, 795, 796, 797, 798, 799, 800, 801, 802, 803, 804, 805, 806, 807, 808, 809, 810, 811, 812, 813, 814, 815, 816, 817, 818, 819, 820, 821, 822, 823, 824, 825, 826, 827, 828, 829, 830, 831, 832, 833, 834, 835, 836, 837, 838, 839, 840, 841, 842, 843, 844, 845, 846, 847, 848, 849, 850, 851, 852, 853, 854, 855, 856, 857, 858, 859, 860, 861, 862, 863, 864, 865, 866, 867, 868, 869, 870, 871, 872, 873, 874, 875, 876, 877, 878, 879, 880, 881, 882, 883, 884, 885, 886, 887, 888], [0.138, 0.1687, 0.1289, 0.1319, 0.8438, 0.7386, 0.9148, 0.8734, 0.967, 0.9651, 0.9573, 0.9389, 0.9851, 0.9836, 0.9614, 0.9014, 0.9532, 0.909, 0.9713, 0.9604, 0.9671, 0.1618, 0.8046, 0.9482, 0.9749, 0.8495, 0.8639, 0.8517, 0.8927, 0.8853, 0.8224, 0.9323, 0.8376, 0.869, 0.8782, 0.8746, 0.8731, 0.8597, 0.9763, 0.9752, 0.864, 0.8748, 0.9711, 0.9519, 0.9296, 0.9612, 0.9244, 0.8761, 0.9099, 0.901, 0.8344, 0.9154, 0.9141, 0.9893, 0.9867, 0.9882, 0.9708, 0.84, 0.8569, 0.9224, 0.9421, 0.9571, 0.06081, 0.05553, 0.05104, 0.05834, 0.06483, 0.9519, 0.9788, 0.9652, 0.9215, 0.9117, 0.9129, 0.9125, 0.9109, 0.9097, 0.9118, 0.9116, 0.9623, 0.9859, 0.9844, 0.9664, 0.9796, 0.9916, 0.9899, 0.9934, 0.9888, 0.962, 0.9755, 0.9774, 0.9495, 0.9935, 0.9655, 0.9763, 0.9873, 0.9931, 0.9944, 0.9876, 0.9529, 0.9966, 0.996, 0.9876, 0.9934, 0.9955, 0.9985, 0.9994, 0.9977, 0.9986, 0.9955, 0.9945, 0.9984, 0.9961, 0.9948, 0.138, 0.1686, 0.1289, 0.1319, 0.8439, 0.7387, 0.9152, 0.8735, 0.9674, 0.9653, 0.9577, 0.9393, 0.9855, 0.984, 0.9617, 0.9017, 0.9535, 0.9102, 0.9716, 0.9606, 0.9673, 0.1618, 0.8047, 0.9486, 0.9752, 0.8496, 0.8641, 0.8519, 0.8932, 0.8858, 0.8225, 0.9326, 0.8377, 0.8692, 0.8785, 0.875, 0.8734, 0.8599, 0.9766, 0.9756, 0.8642, 0.8751, 0.9714, 0.9524, 0.931, 0.9616, 0.925, 0.8763, 0.9102, 0.9013, 0.8345, 0.9158, 0.9146, 0.8448, 0.02889, 0.1265, 0.1034, 0.7183, 0.8433, 0.9576, 0.9063, 0.9536, 0.9654, 0.0161, 0.8829, 0.8145, 0.8295, 0.8757, 0.8575, 0.8671, 0.9244, 0.8339, 0.914, 0.9156, 0.9895, 0.9867, 0.9843, 0.9884, 0.9711, 0.8401, 0.8571, 0.9234, 0.9427, 0.9575, 0.06056, 0.05666, 0.05543, 0.05096, 0.05817, 0.05405, 0.06456, 0.9523, 0.9792, 0.9655, 0.9218, 0.9126, 0.9158, 0.914, 0.9123, 0.9112, 0.914, 0.9134, 0.9625, 0.9593, 0.9863, 0.9848, 0.9667, 0.9799, 0.9918, 0.9901, 0.9936, 0.989, 0.9624, 0.9758, 0.9777, 0.9928, 0.9852, 0.9499, 0.9937, 0.9659, 0.9765, 0.9765, 0.9874, 0.9931, 0.9946, 0.9878, 0.9533, 0.9968, 0.9961, 0.9878, 0.9877, 0.9936, 0.9957, 0.9987, 0.9958, 0.9997, 0.9986, 0.9995, 0.9961, 0.9986, 0.9948, 0.9978, 0.9987, 0.9955, 0.9946, 0.9984, 0.9961, 0.9948, 1.0, 1.0, 1.0, 1.0, 1.0, 1.0, 1.0, 1.0, 1.0, 1.0, 1.0, 1.0, 1.0, 1.0, 1.0, 1.0, 1.0, 1.0, 1.0, 1.0, 1.0, 1.0, 1.0, 1.0, 1.0, 1.0, 1.0, 1.0, 1.0, 1.0, 1.0, 1.0, 1.0, 1.0, 1.0, 1.0, 1.0, 1.0, 1.0, 1.0, 1.0, 1.0, 1.0, 1.0, 1.0, 1.0, 1.0, 1.0, 1.0, 1.0, 1.0, 1.0, 1.0, 1.0, 1.0, 1.0, 1.0, 1.0, 1.0, 1.0, 1.0, 1.0, 1.0, 1.0, 1.0, 1.0, 1.0, 1.0, 1.0, 1.0, 1.0, 1.0, 1.0, 1.0, 1.0, 1.0, 1.0, 1.0, 1.0, 1.0, 1.0, 1.0, 1.0, 1.0, 1.0, 1.0, 1.0, 1.0, 1.0, 1.0, 1.0, 1.0, 1.0, 1.0, 1.0, 1.0, 1.0, 1.0, 1.0, 1.0, 1.0, 1.0, 1.0, 1.0, 1.0, 1.0, 1.0, 1.0, 1.0, 1.0, 1.0, 1.0, 1.0, 1.0, 1.0, 1.0, 1.0, 1.0, 1.0, 1.0, 1.0, 1.0, 1.0, 1.0, 1.0, 1.0, 1.0, 1.0, 1.0, 1.0, 1.0, 1.0, 1.0, 1.0, 1.0, 1.0, 1.0, 1.0, 1.0, 1.0, 1.0, 1.0, 1.0, 1.0, 1.0, 1.0, 1.0, 1.0, 1.0, 1.0, 1.0, 1.0, 1.0, 1.0, 1.0, 1.0, 1.0, 1.0, 1.0, 1.0, 1.0, 1.0, 1.0, 1.0]): _vg.add([_i], _w, 'REPLACE')
_vg = ob_basehuman.vertex_groups.new(name='Shoulder.L')
for _i, _w in zip([41, 42, 43, 44, 69, 141, 142, 143, 144, 145, 146, 147, 148, 149, 150, 151, 152, 153, 154, 155, 156, 157, 158, 159, 160, 161, 162, 163, 164, 165, 166, 167, 168, 169, 170, 171, 172, 236, 237, 238, 270, 271, 272, 273, 274, 584, 589, 600, 601, 602, 603, 604, 616, 619, 620, 646, 927, 928, 929, 930, 931, 939, 940], [0.04374, 0.05696, 0.03782, 0.02916, 0.05518, 0.8627, 0.7958, 0.8491, 0.6238, 0.08745, 0.09831, 0.1221, 0.2676, 0.1104, 0.6386, 0.4169, 0.4025, 0.3798, 0.3926, 0.08575, 0.1828, 0.07433, 0.1685, 0.00727, 0.03863, 0.02432, 0.6986, 0.5672, 0.1809, 0.02052, 0.01255, 0.0003772, 0.01466, 0.1276, 0.1461, 0.3682, 0.1446, 0.5791, 0.6737, 0.7404, 0.2037, 0.1777, 0.1483, 0.1839, 0.208, 0.05905, 0.01863, 0.01312, 0.05136, 0.07644, 0.08733, 0.02724, 0.08169, 0.09898, 0.09893, 0.05415, 0.582, 0.3979, 0.4616, 0.3386, 0.3285, 0.8344, 0.1103]): _vg.add([_i], _w, 'REPLACE')
_vg = ob_basehuman.vertex_groups.new(name='UpperArm.L')
for _i, _w in zip([0, 41, 43, 44, 69, 141, 142, 143, 144, 146, 147, 148, 149, 150, 151, 152, 153, 154, 155, 156, 157, 158, 159, 160, 161, 162, 163, 171, 172, 200, 201, 202, 203, 204, 205, 206, 207, 208, 236, 237, 238, 243, 244, 245, 246, 270, 271, 272, 273, 274, 321, 322, 323, 324, 325, 326, 327, 328, 329, 909, 910, 911, 912, 913, 914, 915, 916, 917, 927, 928, 929, 930, 931, 939], [0.03121, 0.02452, 0.02237, 0.009959, 0.0189, 0.1008, 0.02937, 0.09609, 0.004908, 0.8757, 0.8497, 0.6766, 0.8591, 0.3075, 0.4621, 0.4143, 0.5047, 0.2762, 0.8943, 0.7927, 0.9105, 0.8089, 0.9608, 0.9416, 0.9503, 0.1191, 0.2252, 0.5972, 0.8373, 0.9437, 0.9473, 0.9449, 0.9428, 0.9575, 0.955, 0.9401, 0.9352, 0.9406, 0.1766, 0.1486, 0.1194, 0.008847, 0.0226, 0.03221, 0.03997, 0.155, 0.155, 0.1095, 0.1778, 0.06559, 0.9469, 0.9507, 0.9518, 0.9539, 0.9675, 0.9641, 0.9417, 0.9441, 0.9408, 0.4745, 0.4931, 0.4832, 0.4886, 0.4944, 0.4876, 0.4736, 0.4703, 0.4714, 0.3133, 0.4991, 0.456, 0.5307, 0.5768, 0.07066]): _vg.add([_i], _w, 'REPLACE')
_vg = ob_basehuman.vertex_groups.new(name='LowerArm.L')
for _i, _w in zip([0, 74, 75, 76, 77, 78, 79, 80, 81, 82, 83, 84, 85, 86, 87, 89, 90, 91, 130, 131, 132, 133, 134, 135, 136, 137, 138, 139, 140, 200, 201, 202, 203, 204, 205, 206, 207, 208, 243, 244, 245, 246, 321, 322, 323, 324, 325, 326, 327, 328, 329, 909, 910, 911, 912, 913, 914, 915, 916, 917], [0.9591, 0.9931, 0.9809, 0.9859, 0.9971, 0.9973, 0.9953, 0.9973, 0.9951, 0.9653, 0.9597, 0.9794, 0.9692, 0.1001, 0.007592, 0.001886, 0.03818, 0.04898, 0.4884, 0.1156, 0.963, 0.2224, 0.05441, 0.9811, 0.09005, 0.168, 0.9642, 0.9982, 0.9884, 0.03651, 0.03819, 0.03927, 0.04099, 0.02696, 0.02938, 0.04472, 0.0505, 0.03892, 0.9702, 0.9631, 0.9584, 0.9543, 0.0187, 0.01422, 0.00278, 0.01745, 0.003121, 0.005981, 0.01846, 0.01458, 0.01791, 0.5074, 0.4943, 0.4998, 0.4988, 0.493, 0.5024, 0.512, 0.516, 0.5109]): _vg.add([_i], _w, 'REPLACE')
_vg = ob_basehuman.vertex_groups.new(name='Palm.L')
for _i, _w in zip([82, 83, 85, 86, 87, 88, 89, 90, 91, 92, 93, 94, 96, 97, 98, 99, 100, 106, 108, 109, 115, 119, 130, 131, 132, 133, 134, 136, 137, 138], [0.00127, 0.01105, 0.005113, 0.885, 0.8871, 0.06898, 0.07328, 0.9496, 0.8814, 0.2365, 0.08987, 0.9288, 0.9494, 0.02902, 0.9459, 0.7565, 0.7281, 0.1779, 0.03034, 0.2102, 0.01386, 0.01395, 0.5046, 0.658, 0.01793, 0.5719, 0.9088, 0.7336, 0.8207, 0.006886]): _vg.add([_i], _w, 'REPLACE')
_vg = ob_basehuman.vertex_groups.new(name='MiddleHand.L')
for _i, _w in zip([87, 91, 96, 98, 99, 100, 104, 105, 106, 107, 108, 109, 113, 114, 115, 116, 117, 119, 123, 124, 125, 126, 127, 128], [0.07673, 0.06493, 0.02097, 0.02286, 0.2217, 0.2544, 0.9879, 0.1027, 0.7954, 0.06812, 0.9412, 0.7694, 0.9884, 0.7659, 0.8638, 0.7831, 0.9955, 0.8839, 0.053, 0.195, 0.2183, 0.2057, 0.1886, 0.2298]): _vg.add([_i], _w, 'REPLACE')
_vg = ob_basehuman.vertex_groups.new(name='Fingers.L')
for _i, _w in zip([114, 115, 116, 119, 123, 124, 125, 126, 127, 128], [0.08289, 0.1032, 0.07289, 0.08292, 0.9459, 0.78, 0.7748, 0.7891, 0.7901, 0.768]): _vg.add([_i], _w, 'REPLACE')
_vg = ob_basehuman.vertex_groups.new(name='Thumb.L')
for _i, _w in zip([82, 83, 85, 88, 89, 92, 93, 94, 95, 97, 101, 102, 103, 105, 107, 110, 111, 114, 116, 131, 133, 134, 136, 138], [0.4233, 0.4058, 0.04135, 0.8116, 0.8465, 0.5909, 0.8422, 0.08269, 0.97, 0.9507, 0.9433, 0.8408, 0.9291, 0.1294, 0.8798, 0.02526, 0.05666, 0.004399, 0.04673, 0.4058, 0.4233, 0.04135, 0.2955, 0.2955]): _vg.add([_i], _w, 'REPLACE')
_vg = ob_basehuman.vertex_groups.new(name='ThumbEnd.L')
for _i, _w in zip([93, 101, 102, 103, 105, 107, 110, 111, 112, 114, 118, 120, 121, 122, 129], [0.06155, 0.0004921, 0.1493, 0.06261, 0.8123, 0.07336, 0.9617, 0.942, 0.9815, 0.07174, 0.9843, 0.9976, 0.9962, 0.9977, 0.9996]): _vg.add([_i], _w, 'REPLACE')
_vg = ob_basehuman.vertex_groups.new(name='Shoulder.L.001')
for _i, _w in zip([57, 58, 68, 210, 212, 213, 219, 220, 223, 227, 229, 234, 235, 237, 238, 248, 250, 253, 254, 255, 279, 280, 282, 283, 284, 302, 303, 312, 313, 314, 315, 316, 318, 392, 393, 403, 545, 547, 548, 554, 555, 558, 562, 564, 569, 570, 571, 573, 574, 584, 589, 591, 594, 595, 596, 606, 607, 608, 609, 610, 611, 612, 613, 614, 615, 616, 618, 619, 620, 622, 623, 625, 628, 629, 630, 646, 656, 657, 659, 660, 661, 676, 677, 683, 684, 694, 695, 696, 697, 698, 700, 702, 703, 704, 706, 928, 929, 933, 934], [0.01006, 0.009564, 0.006379, 0.008537, 0.009051, 0.00751, 0.009051, 0.008537, 0.009051, 0.00981, 0.009782, 0.009599, 0.009564, 0.01832, 0.02019, 0.006379, 0.003433, 0.005461, 0.005079, 0.004526, 0.009564, 0.009685, 0.009564, 0.009564, 0.009685, 0.006379, 0.006379, 0.006545, 0.003001, 0.002453, 0.001281, 0.008799, 0.001169, 0.01006, 0.009564, 0.006379, 0.008537, 0.009051, 0.00751, 0.009051, 0.008537, 0.009051, 0.00981, 0.009782, 0.009599, 0.009564, 0.01108, 0.01832, 0.02019, 0.06119, 0.01276, 0.01276, 0.01276, 0.01276, 0.01276, 0.01276, 0.01276, 0.01276, 0.01276, 0.01276, 0.01276, 0.01276, 0.01276, 0.01276, 0.01276, 0.03399, 0.1081, 0.08407, 0.05599, 0.006379, 0.01276, 0.003433, 0.005461, 0.005079, 0.004526, 0.03697, 0.009564, 0.009685, 0.009564, 0.009564, 0.009685, 0.01276, 0.01276, 0.006379, 0.006379, 0.008649, 0.01101, 0.00418, 0.006545, 0.003001, 0.001722, 0.002453, 0.001281, 0.008799, 0.001169, 0.009162, 0.01009, 0.009162, 0.01009]): _vg.add([_i], _w, 'REPLACE')
_vg = ob_basehuman.vertex_groups.new(name='UpperArm.R')
for _i, _w in zip([335, 376, 378, 379, 404, 476, 477, 478, 479, 481, 482, 483, 484, 485, 486, 487, 488, 489, 490, 491, 492, 493, 494, 495, 496, 497, 498, 506, 507, 535, 536, 537, 538, 539, 540, 541, 542, 543, 572, 573, 574, 579, 580, 581, 582, 645, 647, 648, 649, 651, 709, 710, 711, 712, 713, 714, 715, 716, 717, 918, 919, 920, 921, 922, 923, 924, 925, 926, 932, 933, 934, 935, 936, 937], [0.02671, 0.02418, 0.02245, 0.0102, 0.01817, 0.1029, 0.02512, 0.1042, 0.009823, 0.8762, 0.8522, 0.6739, 0.856, 0.3139, 0.4618, 0.4149, 0.5043, 0.2782, 0.8923, 0.7976, 0.9128, 0.8082, 0.9603, 0.9427, 0.9483, 0.123, 0.2268, 0.6033, 0.8409, 0.9454, 0.9467, 0.944, 0.9429, 0.9557, 0.9534, 0.9399, 0.9366, 0.9417, 0.1698, 0.1408, 0.114, 0.007856, 0.02693, 0.02951, 0.04341, 0.154, 0.1553, 0.1102, 0.1775, 0.06322, 0.9473, 0.9497, 0.9536, 0.9535, 0.966, 0.9625, 0.9415, 0.9453, 0.9421, 0.4739, 0.49, 0.4862, 0.4867, 0.4912, 0.49, 0.4733, 0.4708, 0.4715, 0.3142, 0.4965, 0.4558, 0.5134, 0.5267, 0.06961]): _vg.add([_i], _w, 'REPLACE')
_vg = ob_basehuman.vertex_groups.new(name='LowerArm.R')
for _i, _w in zip([335, 409, 410, 411, 412, 413, 414, 415, 416, 417, 418, 419, 420, 421, 465, 466, 468, 469, 470, 471, 472, 473, 474, 475, 535, 536, 537, 538, 539, 540, 541, 542, 543, 579, 580, 581, 582, 709, 710, 711, 712, 713, 714, 715, 716, 717, 918, 919, 920, 921, 922, 923, 924, 925, 926], [0.9614, 0.9927, 0.981, 0.9864, 0.9971, 0.9973, 0.9948, 0.9971, 0.9955, 0.9638, 0.9563, 0.9753, 0.966, 0.0223, 0.03127, 0.06579, 0.06166, 0.02109, 0.9756, 0.0623, 0.04859, 0.9612, 0.9925, 0.9794, 0.03428, 0.03948, 0.04066, 0.04129, 0.03018, 0.03218, 0.04485, 0.04889, 0.03781, 0.9707, 0.9609, 0.9598, 0.9526, 0.01893, 0.01543, 0.0009035, 0.01855, 0.005803, 0.008363, 0.01865, 0.01282, 0.01688, 0.5078, 0.4968, 0.4976, 0.5002, 0.4958, 0.5007, 0.5129, 0.5153, 0.5112]): _vg.add([_i], _w, 'REPLACE')
_vg = ob_basehuman.vertex_groups.new(name='Palm.R')
for _i, _w in zip([417, 418, 420, 421, 422, 423, 424, 425, 426, 427, 429, 432, 433, 434, 435, 441, 443, 444, 465, 466, 467, 468, 469, 471, 472, 473], [0.004081, 0.01745, 0.01068, 0.9288, 0.7155, 0.06436, 0.08904, 0.9862, 0.7791, 0.2201, 0.8282, 0.0314, 0.9208, 0.3358, 0.2125, 0.05281, 0.03017, 0.08025, 0.9297, 0.7082, 0.9848, 0.7331, 0.9192, 0.7593, 0.9204, 0.01232]): _vg.add([_i], _w, 'REPLACE')
_vg = ob_basehuman.vertex_groups.new(name='MiddleHand.R')
for _i, _w in zip([421, 422, 426, 427, 428, 429, 431, 433, 434, 435, 439, 440, 441, 442, 443, 444, 449, 450, 451, 454, 459, 460, 462, 465, 472], [0.004671, 0.2534, 0.1929, 0.002339, 0.1001, 0.123, 0.9659, 0.05612, 0.6173, 0.7276, 0.9922, 0.08064, 0.745, 0.06775, 0.9098, 0.7787, 0.5365, 0.1369, 0.5254, 0.1288, 0.09019, 0.007268, 0.07739, 0.001971, 0.0002148]): _vg.add([_i], _w, 'REPLACE')
_vg = ob_basehuman.vertex_groups.new(name='Fingers.R')
for _i, _w in zip([434, 435, 440, 441, 443, 444, 448, 449, 450, 451, 452, 454, 458, 459, 460, 461, 462, 463], [0.02537, 0.05353, 0.001588, 0.1994, 0.0102, 0.136, 0.9875, 0.3128, 0.8528, 0.3321, 0.9874, 0.859, 0.9948, 0.8851, 0.9689, 0.9762, 0.9018, 0.9889]): _vg.add([_i], _w, 'REPLACE')
_vg = ob_basehuman.vertex_groups.new(name='Thumb.R')
for _i, _w in zip([417, 418, 420, 423, 424, 427, 428, 429, 430, 432, 436, 437, 438, 440, 442, 445, 446, 449, 451, 466, 468, 469, 471, 473], [0.4233, 0.4058, 0.04135, 0.8116, 0.8465, 0.5909, 0.8422, 0.08269, 0.97, 0.9507, 0.9433, 0.8408, 0.9291, 0.1294, 0.8798, 0.02526, 0.05666, 0.004399, 0.04673, 0.4058, 0.4233, 0.04135, 0.2955, 0.2955]): _vg.add([_i], _w, 'REPLACE')
_vg = ob_basehuman.vertex_groups.new(name='ThumbEnd.R')
for _i, _w in zip([428, 436, 437, 438, 440, 442, 445, 446, 447, 449, 453, 455, 456, 457, 464], [0.06155, 0.0004921, 0.1493, 0.06261, 0.8123, 0.07336, 0.9617, 0.942, 0.9815, 0.07174, 0.9843, 0.9976, 0.9962, 0.9977, 0.9996]): _vg.add([_i], _w, 'REPLACE')
_vg = ob_basehuman.vertex_groups.new(name='UpperLeg.L')
for _i, _w in zip([2, 3, 4, 5, 6, 7, 8, 9, 10, 11, 12, 13, 14, 15, 16, 17, 18, 19, 28, 29, 30, 31, 32, 33, 60, 61, 62, 63, 64, 65, 67, 180, 184, 185, 239, 240, 242, 263, 264, 265, 266, 267, 268, 269, 330, 331, 332, 333, 334, 587, 588], [0.05197, 0.05903, 0.6354, 0.4827, 0.1456, 0.1768, 0.01427, 0.9821, 0.9795, 0.9761, 0.9604, 0.1299, 0.9703, 0.7928, 0.7562, 0.2384, 0.1601, 0.3337, 0.8212, 0.2494, 0.9671, 0.8997, 0.8739, 0.8162, 0.1156, 0.2237, 0.2255, 0.08567, 0.05859, 0.1241, 0.07105, 0.03485, 0.0198, 0.03843, 0.4906, 0.9915, 0.9712, 0.8563, 0.8953, 0.9743, 0.9255, 0.8975, 0.8847, 0.9087, 0.113, 0.1985, 0.07448, 0.1968, 0.06666, 0.03474, 0.02082]): _vg.add([_i], _w, 'REPLACE')
_vg = ob_basehuman.vertex_groups.new(name='LowerLeg.L')
for _i, _w in zip([15, 16, 17, 18, 19, 22, 23, 24, 25, 27, 28, 31, 32, 33, 34, 35, 36, 37, 38, 39, 40, 173, 174, 175, 176, 177, 178, 179, 180, 181, 182, 183, 184, 185, 187, 189, 190, 191, 192, 193, 239, 241, 242, 256, 257, 258, 259, 260, 261, 262, 890, 891, 892, 893, 894, 895], [0.2054, 0.243, 0.7612, 0.8397, 0.666, 0.09686, 0.2353, 0.8018, 0.3629, 0.3535, 0.1772, 0.09923, 0.1252, 0.1824, 0.9851, 0.7182, 0.6143, 0.3327, 0.9037, 0.2238, 0.9774, 0.9176, 0.954, 0.9975, 0.9949, 0.8706, 0.9645, 0.8951, 0.9575, 0.993, 0.9878, 0.9952, 0.9652, 0.9558, 0.7753, 0.9299, 0.961, 0.3009, 0.2782, 0.03563, 0.5094, 0.992, 0.0071, 0.9984, 0.9973, 0.9971, 0.9964, 0.9992, 0.9972, 0.9975, 0.5053, 0.6417, 0.8814, 0.3319, 0.1875, 0.01781]): _vg.add([_i], _w, 'REPLACE')
_vg = ob_basehuman.vertex_groups.new(name='UpperLeg.R')
for _i, _w in zip([337, 338, 339, 340, 341, 342, 343, 344, 345, 346, 347, 348, 349, 350, 351, 352, 353, 354, 363, 364, 365, 366, 367, 368, 395, 396, 397, 398, 399, 400, 402, 515, 519, 520, 575, 576, 578, 587, 588, 638, 639, 640, 641, 642, 643, 644, 718, 719, 721, 722, 723], [0.05195, 0.05897, 0.6336, 0.4818, 0.1455, 0.1797, 0.0142, 0.981, 0.9817, 0.9779, 0.9599, 0.129, 0.9678, 0.8081, 0.7586, 0.3319, 0.4897, 0.323, 0.8279, 0.2493, 0.9676, 0.9186, 0.8794, 0.8285, 0.1195, 0.2234, 0.2252, 0.0869, 0.06118, 0.124, 0.07098, 0.03998, 0.01769, 0.03999, 0.5004, 0.9906, 0.9712, 0.03463, 0.02028, 0.8527, 0.8889, 0.9789, 0.9279, 0.8876, 0.8845, 0.9054, 0.1129, 0.1982, 0.07563, 0.1965, 0.06659]): _vg.add([_i], _w, 'REPLACE')
_vg = ob_basehuman.vertex_groups.new(name='LowerLeg.R')
for _i, _w in zip([350, 351, 352, 353, 354, 357, 358, 359, 360, 362, 363, 366, 367, 368, 369, 370, 371, 372, 373, 374, 375, 508, 509, 510, 511, 512, 513, 514, 515, 516, 517, 518, 519, 520, 522, 524, 525, 526, 527, 528, 575, 577, 578, 631, 632, 633, 634, 635, 636, 637, 900, 901, 902, 903, 904, 905], [0.1899, 0.2405, 0.6676, 0.5102, 0.6767, 0.07487, 0.357, 0.1742, 0.09124, 0.7681, 0.1704, 0.07984, 0.1198, 0.1696, 0.9702, 0.686, 0.4147, 0.3242, 0.9155, 0.2264, 0.9867, 0.8957, 0.9432, 0.9942, 0.9969, 0.8661, 0.9638, 0.8878, 0.955, 0.9859, 0.9898, 0.9872, 0.9663, 0.955, 0.8166, 0.967, 0.9049, 0.2557, 0.2173, 0.01273, 0.4996, 0.9919, 0.006879, 0.9979, 0.9981, 0.9973, 0.9962, 0.9987, 0.9973, 0.9974, 0.5868, 0.8676, 0.5395, 0.1735, 0.1461, 0.006365]): _vg.add([_i], _w, 'REPLACE')
_vg = ob_basehuman.vertex_groups.new(name='PoleTarget.L')
_vg = ob_basehuman.vertex_groups.new(name='Foot.R')
for _i, _w in zip([355, 356, 357, 358, 359, 360, 361, 362, 369, 370, 371, 372, 373, 374, 508, 509, 512, 513, 514, 521, 522, 523, 524, 525, 526, 527, 528, 529, 530, 531, 532, 533, 534, 899, 900, 901, 902, 903, 904, 905, 906, 907, 908], [0.9979, 0.9831, 0.9251, 0.643, 0.8258, 0.9088, 0.9991, 0.2319, 0.00964, 0.314, 0.5853, 0.6758, 0.08452, 0.7736, 0.1044, 0.05679, 0.1339, 0.02233, 0.1122, 0.9751, 0.1834, 0.9908, 0.01604, 0.09508, 0.7443, 0.7827, 0.9686, 0.9989, 0.9964, 0.998, 0.9989, 0.9996, 0.9951, 0.9865, 0.4132, 0.124, 0.4605, 0.8265, 0.8539, 0.9759, 0.9985, 0.9992, 0.9958]): _vg.add([_i], _w, 'REPLACE')
_vg = ob_basehuman.vertex_groups.new(name='PoleTarget.R')
_vg = ob_basehuman.vertex_groups.new(name='Shoulder.R')
for _i, _w in zip([376, 377, 378, 379, 404, 476, 477, 478, 479, 480, 481, 482, 483, 484, 485, 486, 487, 488, 489, 490, 491, 492, 493, 494, 495, 496, 497, 498, 499, 500, 501, 502, 503, 504, 505, 506, 507, 572, 573, 574, 584, 589, 600, 601, 602, 603, 604, 616, 619, 620, 645, 646, 647, 648, 649, 651, 932, 933, 934, 935, 936, 937, 938], [0.04537, 0.05859, 0.03853, 0.02946, 0.05646, 0.8606, 0.8056, 0.8358, 0.6135, 0.08814, 0.09925, 0.1216, 0.2689, 0.1134, 0.6291, 0.4243, 0.404, 0.3835, 0.3928, 0.08701, 0.1797, 0.07263, 0.1681, 0.008216, 0.03748, 0.02724, 0.6901, 0.5649, 0.1781, 0.01989, 0.01176, 0.0006452, 0.01455, 0.1277, 0.1445, 0.3638, 0.1417, 0.5974, 0.693, 0.755, 0.0606, 0.02056, 0.0129, 0.05107, 0.07554, 0.08586, 0.026, 0.0837, 0.1004, 0.1008, 0.2081, 0.05562, 0.1788, 0.1486, 0.1864, 0.2143, 0.5847, 0.4073, 0.4673, 0.3578, 0.3735, 0.837, 0.1123]): _vg.add([_i], _w, 'REPLACE')
_vg = ob_basehuman.vertex_groups.new(name='Thumb1.L')
for _i, _w in zip([88, 89, 92, 93, 94, 95, 97, 101, 102, 103, 105, 107, 131, 133, 134, 136], [0.9066, 0.8927, 0.7297, 0.7742, 0.05257, 0.9021, 0.9018, 0.8566, 0.06339, 0.06744, 0.09954, 0.08698, 0.2223, 0.2035, 0.01917, 0.1724]): _vg.add([_i], _w, 'REPLACE')
_vg = ob_basehuman.vertex_groups.new(name='Thumb2.L')
for _i, _w in zip([93, 95, 97, 101, 102, 103, 105, 107, 110, 111, 112, 114, 116, 118, 120, 121, 122, 129], [0.1148, 0.08599, 0.03755, 0.1256, 0.9299, 0.9266, 0.7936, 0.837, 0.9956, 0.996, 0.99, 0.1347, 0.1289, 0.9952, 0.9986, 0.9993, 0.998, 0.9994]): _vg.add([_i], _w, 'REPLACE')
_vg = ob_basehuman.vertex_groups.new(name='Thumb1.R')
for _i, _w in zip([423, 424, 427, 428, 429, 430, 432, 436, 437, 438, 440, 442, 466, 468, 469, 471], [0.9066, 0.8955, 0.7281, 0.7718, 0.03711, 0.9042, 0.9, 0.8575, 0.06291, 0.06735, 0.09995, 0.08748, 0.2176, 0.2022, 0.007324, 0.1668]): _vg.add([_i], _w, 'REPLACE')
_vg = ob_basehuman.vertex_groups.new(name='Thumb2.R')
for _i, _w in zip([428, 430, 432, 436, 437, 438, 440, 442, 445, 446, 447, 449, 451, 453, 455, 456, 457, 464], [0.1156, 0.0842, 0.03938, 0.1246, 0.9304, 0.9267, 0.7923, 0.8359, 0.9956, 0.9961, 0.99, 0.134, 0.1273, 0.9951, 0.9986, 0.9993, 0.998, 0.9993]): _vg.add([_i], _w, 'REPLACE')
_m = ob_basehuman.modifiers.new('Armature', 'ARMATURE')
_m.object = ob_humanarmature

# ---- collection membership
col_collection_1.objects.link(ob_humanarmature)
col_collection_1.objects.link(ob_basehuman)

# ---- scene / render settings (as saved in the file)
scene.frame_start = 1; scene.frame_end = 21; scene.frame_set(17)
scene.render.engine = 'CYCLES'
scene.render.image_settings.file_format = 'JPEG'
scene.render.resolution_x = 1080
scene.render.dither_intensity = 0.0
scene.cycles.use_denoising = False
scene.cycles.samples = 100
scene.cycles.sampling_pattern = 'TABULATED_SOBOL'
scene.cycles.light_sampling_threshold = 0.0
scene.cycles.use_adaptive_sampling = False
scene.cycles.use_light_tree = False
scene.cycles.caustics_reflective = False
scene.cycles.caustics_refractive = False
scene.cycles.blur_glossy = 0.0
scene.cycles.max_bounces = 2
scene.cycles.pixel_filter_type = 'GAUSSIAN'
scene.cycles.sample_clamp_indirect = 0.0
scene.view_settings.view_transform = 'Standard'
bpy.context.view_layer.update()

# ---- added for rendering (the .blend has no active camera): camera
cam_auto = bpy.data.cameras.new('AutoCamera')
cam_auto.lens = 50.0
cam_auto.sensor_width = 36.0
cam_auto.clip_end = 1000.0
ob_auto_camera = bpy.data.objects.new('AutoCamera', cam_auto)
scene.collection.objects.link(ob_auto_camera)
ob_auto_camera.location = (6.62922, -8.02706, 7.72737)
ob_auto_camera.rotation_euler = (1.09748, -7.21219e-08, 0.694738)
scene.camera = ob_auto_camera
bpy.context.view_layer.update()
